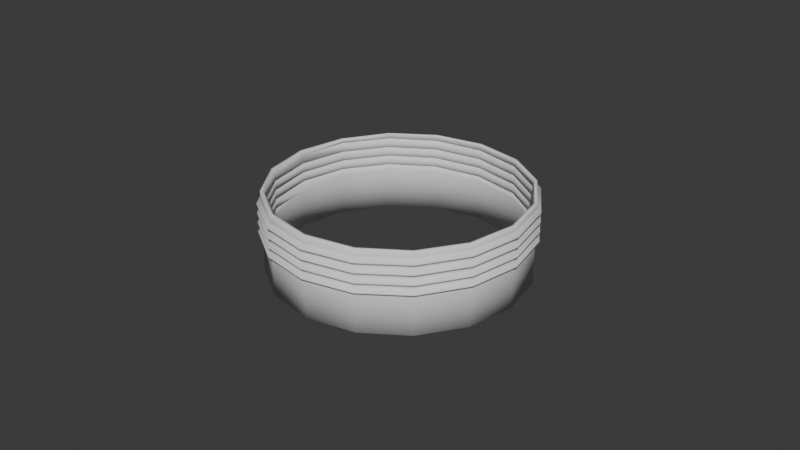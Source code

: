 # Source: FirstTry.blend  (saved by Blender 4.5.90; exported with 4.5.12 LTS)
import bpy
from mathutils import Matrix  # noqa: F401  (used for matrix-valued properties, if any)

bpy.ops.wm.read_factory_settings(use_empty=True)
scene = bpy.context.scene
scene.name = 'Scene'

# ---- collections
col_collection = bpy.data.collections.new('Collection'); scene.collection.children.link(col_collection)

# ---- world
world_world = bpy.data.worlds.new('World'); scene.world = world_world
world_world.use_nodes = True; world_world.node_tree.nodes.clear()
_N = world_world.node_tree.nodes; _L = world_world.node_tree.links
n0 = _N.new('ShaderNodeOutputWorld'); n0.name = 'World Output'; n0.location = (200, 100)
n1 = _N.new('ShaderNodeBackground'); n1.name = 'Background'; n1.location = (-200, 100)
n1.inputs[0].default_value = (0.05088, 0.05088, 0.05088, 1.0)
_L.new(n1.outputs[0], n0.inputs[0])
n0.is_active_output = True
world_world.color = (0.05088, 0.05088, 0.05088)
world_world.sun_shadow_jitter_overblur = 0.0

# ---- meshes
me_circle = bpy.data.meshes.new('Circle')
me_circle.from_pydata([(-0.04, 0.0, 0.0015), (-0.03696, -0.01531, 0.0001875), (-0.03696, -0.01531, 0.003187), (-0.03696, -0.01531, 0.0007875), (-0.03806, -0.01577, 0.001502), (-0.03806, -0.01577, 0.001873), (-0.03696, -0.01531, 0.002588), (-0.02828, -0.02828, 0.000375), (-0.02828, -0.02828, 0.003375), (-0.02828, -0.02828, 0.000975), (-0.02913, -0.02913, 0.00169), (-0.02913, -0.02913, 0.00206), (-0.02828, -0.02828, 0.002775), (-0.01531, -0.03696, 0.0005625), (-0.01531, -0.03696, 0.003563), (-0.01531, -0.03696, 0.001163), (-0.01577, -0.03806, 0.001877), (-0.01577, -0.03806, 0.002248), (-0.01531, -0.03696, 0.002963), (1.748e-09, -0.04, 0.00075), (7.63e-09, -0.04, 0.00375), (1.748e-09, -0.04, 0.00135), (1.801e-09, -0.0412, 0.002065), (1.801e-09, -0.0412, 0.002435), (1.748e-09, -0.04, 0.00315), (0.01531, -0.03696, 0.0009375), (0.01531, -0.03696, 0.003938), (0.01531, -0.03696, 0.001538), (0.01577, -0.03806, 0.002252), (0.01577, -0.03806, 0.002623), (0.01531, -0.03696, 0.003338), (0.02828, -0.02828, 0.001125), (0.02828, -0.02828, 0.004125), (0.02828, -0.02828, 0.001725), (0.02913, -0.02913, 0.00244), (0.02913, -0.02913, 0.00281), (0.02828, -0.02828, 0.003525), (0.03696, -0.01531, 0.001312), (0.03696, -0.01531, 0.004313), (0.03696, -0.01531, 0.001913), (0.03806, -0.01577, 0.002627), (0.03806, -0.01577, 0.002998), (0.03696, -0.01531, 0.003712), (0.04, 3.497e-09, 0.0015), (0.04, 2.225e-09, 0.0045), (0.04, 3.497e-09, 0.0021), (0.0412, 3.602e-09, 0.002815), (0.0412, 3.602e-09, 0.003185), (0.04, 3.497e-09, 0.0039), (0.03696, 0.01531, 0.001688), (0.03696, 0.01531, 0.004688), (0.03696, 0.01531, 0.002288), (0.03806, 0.01577, 0.003002), (0.03806, 0.01577, 0.003373), (0.03696, 0.01531, 0.004088), (0.02828, 0.02828, 0.001875), (0.02828, 0.02828, 0.004875), (0.02828, 0.02828, 0.002475), (0.02913, 0.02913, 0.00319), (0.02913, 0.02913, 0.00356), (0.02828, 0.02828, 0.004275), (0.01531, 0.03696, 0.002062), (0.01531, 0.03696, 0.005063), (0.01531, 0.03696, 0.002663), (0.01577, 0.03806, 0.003377), (0.01577, 0.03806, 0.003748), (0.01531, 0.03696, 0.004463), (-4.77e-10, 0.04, 0.00225), (-1.351e-08, 0.04, 0.00525), (-4.77e-10, 0.04, 0.00285), (-4.913e-10, 0.0412, 0.003565), (-4.913e-10, 0.0412, 0.003935), (-4.77e-10, 0.04, 0.00465), (-0.01531, 0.03696, 0.002438), (-0.01531, 0.03696, 0.005437), (-0.01531, 0.03696, 0.003038), (-0.01577, 0.03806, 0.003752), (-0.01577, 0.03806, 0.004123), (-0.01531, 0.03696, 0.004837), (-0.02828, 0.02828, 0.002625), (-0.02828, 0.02828, 0.005625), (-0.02828, 0.02828, 0.003225), (-0.02913, 0.02913, 0.00394), (-0.02913, 0.02913, 0.00431), (-0.02828, 0.02828, 0.005025), (-0.03696, 0.01531, 0.002813), (-0.03696, 0.01531, 0.005813), (-0.03696, 0.01531, 0.003413), (-0.03806, 0.01577, 0.004127), (-0.03806, 0.01577, 0.004498), (-0.03696, 0.01531, 0.005213), (-0.04, -1.049e-08, 0.006), (-0.04, -6.994e-09, 0.0036), (-0.0412, -7.204e-09, 0.004315), (-0.0412, -7.204e-09, 0.004685), (-0.04, -6.994e-09, 0.0054), (-0.03696, -0.01531, 0.006188), (-0.03696, -0.01531, 0.003788), (-0.03806, -0.01577, 0.004502), (-0.03806, -0.01577, 0.004873), (-0.03696, -0.01531, 0.005588), (-0.02828, -0.02828, 0.006375), (-0.02828, -0.02828, 0.003975), (-0.02913, -0.02913, 0.00469), (-0.02913, -0.02913, 0.00506), (-0.02828, -0.02828, 0.005775), (-0.01531, -0.03696, 0.006563), (-0.01531, -0.03696, 0.004163), (-0.01577, -0.03806, 0.004877), (-0.01577, -0.03806, 0.005248), (-0.01531, -0.03696, 0.005963), (7.471e-09, -0.04, 0.00675), (1.351e-08, -0.04, 0.00435), (1.392e-08, -0.0412, 0.005065), (1.392e-08, -0.0412, 0.005435), (1.351e-08, -0.04, 0.00615), (0.01531, -0.03696, 0.006938), (0.01531, -0.03696, 0.004537), (0.01577, -0.03806, 0.005252), (0.01577, -0.03806, 0.005623), (0.01531, -0.03696, 0.006338), (0.02828, -0.02828, 0.007125), (0.02828, -0.02828, 0.004725), (0.02913, -0.02913, 0.00544), (0.02913, -0.02913, 0.00581), (0.02828, -0.02828, 0.006525), (0.03696, -0.01531, 0.007312), (0.03696, -0.01531, 0.004912), (0.03806, -0.01577, 0.005627), (0.03806, -0.01577, 0.005998), (0.03696, -0.01531, 0.006713), (0.04, 1.399e-08, 0.0075), (0.04, 9.54e-10, 0.0051), (0.0412, 9.826e-10, 0.005815), (0.0412, 9.826e-10, 0.006185), (0.04, 9.54e-10, 0.0069), (0.03696, 0.01531, 0.007688), (0.03696, 0.01531, 0.005288), (0.03806, 0.01577, 0.006002), (0.03806, 0.01577, 0.006373), (0.03696, 0.01531, 0.007088), (0.02828, 0.02828, 0.007875), (0.02828, 0.02828, 0.005475), (0.02913, 0.02913, 0.00619), (0.02913, 0.02913, 0.00656), (0.02828, 0.02828, 0.007275), (0.01531, 0.03696, 0.008063), (0.01531, 0.03696, 0.005662), (0.01577, 0.03806, 0.006377), (0.01577, 0.03806, 0.006748), (0.01531, 0.03696, 0.007463), (-3.958e-08, 0.04, 0.00825), (-2.654e-08, 0.04, 0.00585), (-2.734e-08, 0.0412, 0.006565), (-2.734e-08, 0.0412, 0.006935), (-2.654e-08, 0.04, 0.00765), (-0.01531, 0.03696, 0.008438), (-0.01531, 0.03696, 0.006037), (-0.01577, 0.03806, 0.006752), (-0.01577, 0.03806, 0.007123), (-0.01531, 0.03696, 0.007838), (-0.02828, 0.02828, 0.008625), (-0.02828, 0.02828, 0.006225), (-0.02913, 0.02913, 0.00694), (-0.02913, 0.02913, 0.00731), (-0.02828, 0.02828, 0.008025), (-0.03696, 0.01531, 0.008813), (-0.03696, 0.01531, 0.006413), (-0.03806, 0.01577, 0.007127), (-0.03806, 0.01577, 0.007498), (-0.03696, 0.01531, 0.008213), (-0.04, -7.948e-09, 0.009), (-0.04, -1.399e-08, 0.0066), (-0.0412, -1.441e-08, 0.007315), (-0.0412, -1.441e-08, 0.007685), (-0.04, -1.399e-08, 0.0084), (-0.03696, -0.01531, 0.009187), (-0.03696, -0.01531, 0.006787), (-0.03806, -0.01577, 0.007502), (-0.03806, -0.01577, 0.007873), (-0.03696, -0.01531, 0.008588), (-0.02828, -0.02828, 0.009375), (-0.02828, -0.02828, 0.006975), (-0.02913, -0.02913, 0.00769), (-0.02913, -0.02913, 0.00806), (-0.02828, -0.02828, 0.008775), (-0.01531, -0.03696, 0.009562), (-0.01531, -0.03696, 0.007163), (-0.01577, -0.03806, 0.007877), (-0.01577, -0.03806, 0.008248), (-0.01531, -0.03696, 0.008963), (1.446e-08, -0.04, 0.00975), (1.431e-09, -0.04, 0.00735), (1.474e-09, -0.0412, 0.008065), (1.474e-09, -0.0412, 0.008435), (1.431e-09, -0.04, 0.00915), (0.01531, -0.03696, 0.009938), (0.01531, -0.03696, 0.007538), (0.01577, -0.03806, 0.008252), (0.01577, -0.03806, 0.008623), (0.01531, -0.03696, 0.009337), (0.02828, -0.02828, 0.01013), (0.02828, -0.02828, 0.007725), (0.02913, -0.02913, 0.00844), (0.02913, -0.02913, 0.00881), (0.02828, -0.02828, 0.009525), (0.03696, -0.01531, 0.01031), (0.03696, -0.01531, 0.007912), (0.03806, -0.01577, 0.008627), (0.03806, -0.01577, 0.008998), (0.03696, -0.01531, 0.009713), (0.04, 4.005e-08, 0.0105), (0.04, 2.702e-08, 0.0081), (0.0412, 2.783e-08, 0.008815), (0.0412, 2.783e-08, 0.009185), (0.04, 2.702e-08, 0.0099), (0.03696, 0.01531, 0.01069), (0.03696, 0.01531, 0.008288), (0.03806, 0.01577, 0.009002), (0.03806, 0.01577, 0.009373), (0.03696, 0.01531, 0.01009), (0.02828, 0.02828, 0.01087), (0.02828, 0.02828, 0.008475), (0.02913, 0.02913, 0.00919), (0.02913, 0.02913, 0.00956), (0.02828, 0.02828, 0.01028), (0.01531, 0.03696, 0.01106), (0.01531, 0.03696, 0.008663), (0.01577, 0.03806, 0.009377), (0.01577, 0.03806, 0.009748), (0.01531, 0.03696, 0.01046), (-2.75e-08, 0.04, 0.01125), (-5.261e-08, 0.04, 0.00885), (-5.419e-08, 0.0412, 0.009565), (-5.419e-08, 0.0412, 0.009935), (-5.261e-08, 0.04, 0.01065), (-0.01531, 0.03696, 0.01144), (-0.01531, 0.03696, 0.009038), (-0.01577, 0.03806, 0.009752), (-0.01577, 0.03806, 0.01012), (-0.01531, 0.03696, 0.01084), (-0.02828, 0.02828, 0.01163), (-0.02828, 0.02828, 0.009225), (-0.02913, 0.02913, 0.00994), (-0.02913, 0.02913, 0.01031), (-0.02828, 0.02828, 0.01103), (-0.03696, 0.01531, 0.01181), (-0.03696, 0.01531, 0.009413), (-0.03806, 0.01577, 0.01013), (-0.03806, 0.01577, 0.0105), (-0.03696, 0.01531, 0.01121), (-0.04, -2.881e-08, 0.0135), (-0.04, -1.908e-09, 0.0096), (-0.0412, -1.965e-09, 0.01031), (-0.0412, -1.965e-09, 0.01069), (-0.04, -1.908e-09, 0.0114), (-0.03696, -0.01531, 0.01219), (-0.03696, -0.01531, 0.009787), (-0.03806, -0.01577, 0.0105), (-0.03806, -0.01577, 0.01087), (-0.03696, -0.01531, 0.01159), (-0.02828, -0.02828, 0.01238), (-0.02828, -0.02828, 0.009975), (-0.02913, -0.02913, 0.01069), (-0.02913, -0.02913, 0.01106), (-0.02828, -0.02828, 0.01178), (-0.01531, -0.03696, 0.01256), (-0.01531, -0.03696, 0.01016), (-0.01577, -0.03806, 0.01088), (-0.01577, -0.03806, 0.01125), (-0.01531, -0.03696, 0.01196), (2.75e-08, -0.04, 0.01275), (2.75e-08, -0.04, 0.01035), (2.832e-08, -0.0412, 0.01106), (2.832e-08, -0.0412, 0.01144), (2.75e-08, -0.04, 0.01215), (0.01531, -0.03696, 0.01294), (0.01531, -0.03696, 0.01054), (0.01577, -0.03806, 0.01125), (0.01577, -0.03806, 0.01162), (0.01531, -0.03696, 0.01234), (0.02828, -0.02828, 0.01313), (0.02828, -0.02828, 0.01072), (0.02913, -0.02913, 0.01144), (0.02913, -0.02913, 0.01181), (0.02828, -0.02828, 0.01252), (0.03696, -0.01531, 0.01331), (0.03696, -0.01531, 0.01091), (0.03806, -0.01577, 0.01163), (0.03806, -0.01577, 0.012), (0.03696, -0.01531, 0.01271), (0.04, 5.309e-08, 0.0135), (0.04, 5.309e-08, 0.0111), (0.0412, 5.468e-08, 0.01181), (0.0412, 5.468e-08, 0.01219), (0.04, 5.309e-08, 0.0129), (0.03696, 0.01531, 0.01369), (0.03696, 0.01531, 0.01129), (0.03806, 0.01577, 0.012), (0.03806, 0.01577, 0.01237), (0.03696, 0.01531, 0.01309), (0.02828, 0.02828, 0.01388), (0.02828, 0.02828, 0.01147), (0.02913, 0.02913, 0.01219), (0.02913, 0.02913, 0.01256), (0.02828, 0.02828, 0.01327), (0.01531, 0.03696, 0.01406), (0.01531, 0.03696, 0.01166), (0.01577, 0.03806, 0.01238), (0.01577, 0.03806, 0.01275), (0.01531, 0.03696, 0.01346), (-2.385e-09, 0.04, 0.01425), (-2.385e-09, 0.04, 0.01185), (-2.457e-09, 0.0412, 0.01256), (-2.457e-09, 0.0412, 0.01294), (-2.385e-09, 0.04, 0.01365), (-0.01531, 0.03696, 0.01444), (-0.01531, 0.03696, 0.01204), (-0.01577, 0.03806, 0.01275), (-0.01577, 0.03806, 0.01312), (-0.01531, 0.03696, 0.01384), (-0.02828, 0.02828, 0.01463), (-0.02828, 0.02828, 0.01223), (-0.02913, 0.02913, 0.01294), (-0.02913, 0.02913, 0.01331), (-0.02828, 0.02828, 0.01403), (-0.03696, 0.01531, 0.01481), (-0.03696, 0.01531, 0.01241), (-0.03806, 0.01577, 0.01313), (-0.03806, 0.01577, 0.0135), (-0.03696, 0.01531, 0.01421), (-0.04, 0.0, -0.0105), (-0.03696, -0.01531, -0.0105), (-0.02828, -0.02828, -0.0105), (-0.01531, -0.03696, -0.0105), (1.746e-09, -0.04, -0.0105), (0.01531, -0.03696, -0.0105), (0.02828, -0.02828, -0.0105), (0.03696, -0.01531, -0.0105), (0.04, 3.497e-09, -0.0105), (0.03696, 0.01531, -0.0105), (0.02828, 0.02828, -0.0105), (0.01531, 0.03696, -0.0105), (-4.802e-10, 0.04, -0.0105), (-0.01531, 0.03696, -0.0105), (-0.02828, 0.02828, -0.0105), (-0.03696, 0.01531, -0.0105), (-0.04, -2.881e-08, 0.0149), (-0.03696, -0.01531, 0.0149), (-0.02828, -0.02828, 0.0149), (-0.01531, -0.03696, 0.0149), (2.75e-08, -0.04, 0.0149), (0.01531, -0.03696, 0.0149), (0.02828, -0.02828, 0.0149), (0.03696, -0.01531, 0.0149), (0.04, 5.309e-08, 0.0149), (0.03696, 0.01531, 0.0149), (0.02828, 0.02828, 0.0149), (0.01531, 0.03696, 0.0149), (-2.385e-09, 0.04, 0.0149), (-0.01531, 0.03696, 0.0149), (-0.02828, 0.02828, 0.0149), (-0.039, -1.641e-06, 0.0015), (-0.03603, -0.01492, 0.0001875), (-0.03603, -0.01492, 0.003187), (-0.03616, -0.01499, 0.001303), (-0.03724, -0.01546, 0.001969), (-0.03723, -0.01546, 0.001407), (-0.03615, -0.015, 0.002073), (-0.02758, -0.02758, 0.000375), (-0.02758, -0.02758, 0.003375), (-0.02769, -0.02768, 0.001497), (-0.02851, -0.02851, 0.002159), (-0.02851, -0.02851, 0.001591), (-0.02768, -0.02769, 0.002253), (-0.01492, -0.03603, 0.0005625), (-0.01492, -0.03603, 0.003563), (-0.01499, -0.03616, 0.001685), (-0.01543, -0.03725, 0.002347), (-0.01542, -0.03725, 0.001778), (-0.01497, -0.03617, 0.00244), (1.748e-09, -0.039, 0.00075), (7.417e-09, -0.039, 0.00375), (-6.663e-06, -0.03915, 0.001872), (-4.798e-06, -0.04032, 0.002534), (4.801e-06, -0.04032, 0.001966), (6.668e-06, -0.03915, 0.002628), (0.01492, -0.03603, 0.0009375), (0.01492, -0.03603, 0.003937), (0.01497, -0.03617, 0.00206), (0.01542, -0.03725, 0.002722), (0.01543, -0.03725, 0.002153), (0.01499, -0.03616, 0.002815), (0.02758, -0.02758, 0.001125), (0.02758, -0.02758, 0.004125), (0.02768, -0.02769, 0.002247), (0.02851, -0.02851, 0.002909), (0.02851, -0.02851, 0.002341), (0.02769, -0.02768, 0.003003), (0.03603, -0.01492, 0.001312), (0.03603, -0.01492, 0.004313), (0.03616, -0.01499, 0.002435), (0.03725, -0.01543, 0.003097), (0.03725, -0.01542, 0.002528), (0.03617, -0.01497, 0.00319), (0.039, 3.255e-09, 0.0015), (0.039, 2.143e-09, 0.0045), (0.03915, -6.662e-06, 0.002622), (0.04032, -4.796e-06, 0.003284), (0.04032, 4.803e-06, 0.002716), (0.03915, 6.669e-06, 0.003378), (0.03603, 0.01492, 0.001688), (0.03603, 0.01492, 0.004688), (0.03617, 0.01497, 0.00281), (0.03725, 0.01542, 0.003472), (0.03725, 0.01543, 0.002903), (0.03616, 0.01499, 0.003565), (0.02758, 0.02758, 0.001875), (0.02758, 0.02758, 0.004875), (0.02769, 0.02768, 0.002997), (0.02851, 0.02851, 0.003659), (0.02851, 0.02851, 0.003091), (0.02768, 0.02769, 0.003753), (0.01492, 0.03603, 0.002062), (0.01492, 0.03603, 0.005063), (0.01499, 0.03616, 0.003185), (0.01543, 0.03725, 0.003847), (0.01542, 0.03725, 0.003278), (0.01497, 0.03617, 0.00394), (-3.658e-10, 0.039, 0.00225), (-1.319e-08, 0.039, 0.00525), (6.665e-06, 0.03915, 0.003372), (4.799e-06, 0.04032, 0.004034), (-4.8e-06, 0.04032, 0.003466), (-6.667e-06, 0.03915, 0.004128), (-0.01492, 0.03603, 0.002438), (-0.01492, 0.03603, 0.005438), (-0.01497, 0.03617, 0.00356), (-0.01542, 0.03725, 0.004222), (-0.01543, 0.03725, 0.003653), (-0.01499, 0.03616, 0.004315), (-0.02758, 0.02758, 0.002625), (-0.02758, 0.02758, 0.005625), (-0.02768, 0.02769, 0.003747), (-0.02851, 0.02851, 0.004409), (-0.02851, 0.02851, 0.003841), (-0.02769, 0.02768, 0.004503), (-0.03603, 0.01492, 0.002812), (-0.03603, 0.01492, 0.005813), (-0.03616, 0.01499, 0.003935), (-0.03725, 0.01543, 0.004597), (-0.03725, 0.01542, 0.004028), (-0.03617, 0.01497, 0.00469), (-0.039, -1.026e-08, 0.006), (-0.03915, 6.659e-06, 0.004122), (-0.04032, 4.792e-06, 0.004784), (-0.04032, -4.806e-06, 0.004216), (-0.03915, -6.673e-06, 0.004878), (-0.03603, -0.01492, 0.006187), (-0.03617, -0.01497, 0.00431), (-0.03725, -0.01542, 0.004972), (-0.03725, -0.01543, 0.004403), (-0.03616, -0.01499, 0.005065), (-0.02758, -0.02758, 0.006375), (-0.02769, -0.02768, 0.004497), (-0.02851, -0.02851, 0.005159), (-0.02851, -0.02851, 0.004591), (-0.02768, -0.02769, 0.005253), (-0.01492, -0.03603, 0.006563), (-0.01499, -0.03616, 0.004685), (-0.01543, -0.03725, 0.005347), (-0.01542, -0.03725, 0.004778), (-0.01497, -0.03617, 0.00544), (7.074e-09, -0.039, 0.00675), (-6.653e-06, -0.03915, 0.004872), (-4.786e-06, -0.04032, 0.005534), (4.813e-06, -0.04032, 0.004966), (6.678e-06, -0.03915, 0.005628), (0.01492, -0.03603, 0.006938), (0.01497, -0.03617, 0.00506), (0.01542, -0.03725, 0.005722), (0.01543, -0.03725, 0.005153), (0.01499, -0.03616, 0.005815), (0.02758, -0.02758, 0.007125), (0.02768, -0.02769, 0.005247), (0.02851, -0.02851, 0.005909), (0.02851, -0.02851, 0.005341), (0.02769, -0.02768, 0.006003), (0.03603, -0.01492, 0.007312), (0.03616, -0.01499, 0.005435), (0.03725, -0.01543, 0.006097), (0.03725, -0.01542, 0.005528), (0.03617, -0.01497, 0.00619), (0.039, 1.368e-08, 0.0075), (0.03915, -6.664e-06, 0.005622), (0.04032, -4.798e-06, 0.006284), (0.04032, 4.8e-06, 0.005716), (0.03915, 6.668e-06, 0.006378), (0.03603, 0.01492, 0.007688), (0.03617, 0.01497, 0.00581), (0.03725, 0.01542, 0.006472), (0.03725, 0.01543, 0.005903), (0.03616, 0.01499, 0.006565), (0.02758, 0.02758, 0.007875), (0.02769, 0.02768, 0.005997), (0.02851, 0.02851, 0.006659), (0.02851, 0.02851, 0.006091), (0.02768, 0.02769, 0.006753), (0.01492, 0.03603, 0.008062), (0.01499, 0.03616, 0.006185), (0.01543, 0.03725, 0.006847), (0.01542, 0.03725, 0.006278), (0.01497, 0.03617, 0.00694), (-3.879e-08, 0.039, 0.00825), (6.64e-06, 0.03915, 0.006372), (4.772e-06, 0.04032, 0.007034), (-4.827e-06, 0.04032, 0.006466), (-6.693e-06, 0.03915, 0.007128), (-0.01492, 0.03603, 0.008437), (-0.01497, 0.03617, 0.00656), (-0.01542, 0.03725, 0.007222), (-0.01543, 0.03725, 0.006653), (-0.01499, 0.03616, 0.007315), (-0.02758, 0.02758, 0.008625), (-0.02768, 0.02769, 0.006747), (-0.02851, 0.02851, 0.007409), (-0.02851, 0.02851, 0.006841), (-0.02769, 0.02768, 0.007503), (-0.03603, 0.01492, 0.008812), (-0.03616, 0.01499, 0.006935), (-0.03725, 0.01543, 0.007597), (-0.03725, 0.01542, 0.007028), (-0.03617, 0.01497, 0.00769), (-0.039, -7.353e-09, 0.009), (-0.03915, 6.652e-06, 0.007122), (-0.04032, 4.785e-06, 0.007784), (-0.04032, -4.813e-06, 0.007216), (-0.03915, -6.678e-06, 0.007878), (-0.03603, -0.01492, 0.009188), (-0.03617, -0.01497, 0.00731), (-0.03725, -0.01542, 0.007972), (-0.03725, -0.01543, 0.007403), (-0.03616, -0.01499, 0.008065), (-0.02758, -0.02758, 0.009375), (-0.02769, -0.02768, 0.007497), (-0.02851, -0.02851, 0.008159), (-0.02851, -0.02851, 0.007591), (-0.02768, -0.02769, 0.008253), (-0.01492, -0.03603, 0.009562), (-0.01499, -0.03616, 0.007685), (-0.01543, -0.03725, 0.008347), (-0.01542, -0.03725, 0.007778), (-0.01497, -0.03617, 0.00844), (1.395e-08, -0.039, 0.00975), (-6.663e-06, -0.03915, 0.007872), (-4.798e-06, -0.04032, 0.008534), (4.801e-06, -0.04032, 0.007966), (6.668e-06, -0.03915, 0.008628), (0.01492, -0.03603, 0.009938), (0.01497, -0.03617, 0.00806), (0.01542, -0.03725, 0.008722), (0.01543, -0.03725, 0.008153), (0.01499, -0.03616, 0.008815), (0.02758, -0.02758, 0.01013), (0.02768, -0.02769, 0.008247), (0.02851, -0.02851, 0.008909), (0.02851, -0.02851, 0.008341), (0.02769, -0.02768, 0.009003), (0.03603, -0.01492, 0.01031), (0.03616, -0.01499, 0.008435), (0.03725, -0.01543, 0.009097), (0.03725, -0.01542, 0.008528), (0.03617, -0.01497, 0.00919), (0.039, 3.929e-08, 0.0105), (0.03915, -6.64e-06, 0.008622), (0.04032, -4.772e-06, 0.009284), (0.04032, 4.827e-06, 0.008716), (0.03915, 6.693e-06, 0.009378), (0.03603, 0.01492, 0.01069), (0.03617, 0.01497, 0.00881), (0.03725, 0.01542, 0.009472), (0.03725, 0.01543, 0.008903), (0.03616, 0.01499, 0.009565), (0.02758, 0.02758, 0.01087), (0.02769, 0.02768, 0.008997), (0.02851, 0.02851, 0.009659), (0.02851, 0.02851, 0.009091), (0.02768, 0.02769, 0.009753), (0.01492, 0.03603, 0.01106), (0.01499, 0.03616, 0.009185), (0.01543, 0.03725, 0.009847), (0.01542, 0.03725, 0.009278), (0.01497, 0.03617, 0.00994), (-2.677e-08, 0.039, 0.01125), (6.615e-06, 0.03915, 0.009372), (4.746e-06, 0.04032, 0.01003), (-4.853e-06, 0.04032, 0.009466), (-6.714e-06, 0.03915, 0.01013), (-0.01492, 0.03603, 0.01144), (-0.01497, 0.03617, 0.00956), (-0.01542, 0.03725, 0.01022), (-0.01543, 0.03725, 0.009653), (-0.01499, 0.03616, 0.01032), (-0.02758, 0.02758, 0.01163), (-0.02768, 0.02769, 0.009747), (-0.02851, 0.02851, 0.01041), (-0.02851, 0.02851, 0.009841), (-0.02769, 0.02768, 0.0105), (-0.03603, 0.01492, 0.01181), (-0.03616, 0.01499, 0.009935), (-0.03725, 0.01543, 0.0106), (-0.03725, 0.01542, 0.01003), (-0.03617, 0.01497, 0.01069), (-0.039, 1.614e-06, 0.0135), (-0.03915, 6.663e-06, 0.01012), (-0.04032, 4.798e-06, 0.01078), (-0.04032, -4.801e-06, 0.01022), (-0.03915, -6.668e-06, 0.01088), (-0.03603, -0.01492, 0.01219), (-0.03617, -0.01497, 0.01031), (-0.03725, -0.01542, 0.01097), (-0.03725, -0.01543, 0.0104), (-0.03616, -0.01499, 0.01107), (-0.02758, -0.02758, 0.01238), (-0.02769, -0.02768, 0.0105), (-0.02851, -0.02851, 0.01116), (-0.02851, -0.02851, 0.01059), (-0.02768, -0.02769, 0.01125), (-0.01492, -0.03603, 0.01256), (-0.01499, -0.03616, 0.01068), (-0.01543, -0.03725, 0.01135), (-0.01542, -0.03725, 0.01078), (-0.01497, -0.03617, 0.01144), (2.682e-08, -0.039, 0.01275), (-6.64e-06, -0.03915, 0.01087), (-4.771e-06, -0.04032, 0.01153), (4.827e-06, -0.04032, 0.01097), (6.692e-06, -0.03915, 0.01163), (0.01492, -0.03603, 0.01294), (0.01497, -0.03617, 0.01106), (0.01542, -0.03725, 0.01172), (0.01543, -0.03725, 0.01115), (0.01499, -0.03616, 0.01182), (0.02758, -0.02758, 0.01313), (0.02768, -0.02769, 0.01125), (0.02851, -0.02851, 0.01191), (0.02851, -0.02851, 0.01134), (0.02769, -0.02768, 0.012), (0.03603, -0.01492, 0.01331), (0.03616, -0.01499, 0.01143), (0.03725, -0.01543, 0.0121), (0.03725, -0.01542, 0.01153), (0.03617, -0.01497, 0.01219), (0.039, 5.212e-08, 0.0135), (0.03915, -6.614e-06, 0.01162), (0.04032, -4.745e-06, 0.01228), (0.04032, 4.853e-06, 0.01172), (0.03915, 6.718e-06, 0.01238), (0.03603, 0.01492, 0.01369), (0.03617, 0.01497, 0.01181), (0.03725, 0.01542, 0.01247), (0.03725, 0.01543, 0.0119), (0.03616, 0.01499, 0.01257), (0.02758, 0.02758, 0.01388), (0.02769, 0.02768, 0.012), (0.02851, 0.02851, 0.01266), (0.02851, 0.02851, 0.01209), (0.02768, 0.02769, 0.01275), (0.01492, 0.03603, 0.01406), (0.01499, 0.03616, 0.01218), (0.01543, 0.03725, 0.01285), (0.01542, 0.03725, 0.01228), (0.01497, 0.03617, 0.01294), (-1.872e-09, 0.039, 0.01425), (6.66e-06, 0.03915, 0.01237), (4.797e-06, 0.04032, 0.01303), (-4.802e-06, 0.04032, 0.01247), (-6.667e-06, 0.03915, 0.01313), (-0.01492, 0.03603, 0.01444), (-0.01497, 0.03617, 0.01256), (-0.01542, 0.03725, 0.01322), (-0.01543, 0.03725, 0.01265), (-0.01499, 0.03616, 0.01332), (-0.02758, 0.02758, 0.01463), (-0.02768, 0.02769, 0.01275), (-0.02851, 0.02851, 0.01341), (-0.02851, 0.02851, 0.01284), (-0.02769, 0.02768, 0.0135), (-0.03603, 0.01492, 0.01481), (-0.03615, 0.015, 0.01293), (-0.03723, 0.01546, 0.01359), (-0.03724, 0.01546, 0.01303), (-0.03616, 0.01499, 0.0137), (-0.039, 1.257e-10, -0.0105), (-0.03603, -0.01492, -0.0105), (-0.02758, -0.02758, -0.0105), (-0.01492, -0.03603, -0.0105), (1.746e-09, -0.039, -0.0105), (0.01492, -0.03603, -0.0105), (0.02758, -0.02758, -0.0105), (0.03603, -0.01492, -0.0105), (0.039, 3.274e-09, -0.0105), (0.03603, 0.01492, -0.0105), (0.02758, 0.02758, -0.0105), (0.01492, 0.03603, -0.0105), (-3.545e-10, 0.039, -0.0105), (-0.01492, 0.03603, -0.0105), (-0.02758, 0.02758, -0.0105), (-0.03603, 0.01492, -0.0105), (-0.039, -2.766e-08, 0.0149), (-0.03603, -0.01492, 0.0149), (-0.02758, -0.02758, 0.0149), (-0.01492, -0.03603, 0.0149), (2.679e-08, -0.039, 0.0149), (0.01492, -0.03603, 0.0149), (0.02758, -0.02758, 0.0149), (0.03603, -0.01492, 0.0149), (0.039, 5.214e-08, 0.0149), (0.03603, 0.01492, 0.0149), (0.02758, 0.02758, 0.0149), (0.01492, 0.03603, 0.0149), (-1.988e-09, 0.039, 0.0149), (-0.01492, 0.03603, 0.0149), (-0.02758, 0.02758, 0.0149)], [], [(0, 6, 2), (6, 12, 8, 2), (12, 18, 14, 8), (18, 24, 20, 14), (24, 30, 26, 20), (30, 36, 32, 26), (36, 42, 38, 32), (42, 48, 44, 38), (48, 54, 50, 44), (54, 60, 56, 50), (60, 66, 62, 56), (66, 72, 68, 62), (72, 78, 74, 68), (78, 84, 80, 74), (84, 90, 86, 80), (90, 95, 91, 86), (95, 100, 96, 91), (100, 105, 101, 96), (105, 110, 106, 101), (110, 115, 111, 106), (115, 120, 116, 111), (120, 125, 121, 116), (125, 130, 126, 121), (130, 135, 131, 126), (135, 140, 136, 131), (140, 145, 141, 136), (145, 150, 146, 141), (150, 155, 151, 146), (155, 160, 156, 151), (160, 165, 161, 156), (165, 170, 166, 161), (170, 175, 171, 166), (175, 180, 176, 171), (180, 185, 181, 176), (185, 190, 186, 181), (190, 195, 191, 186), (195, 200, 196, 191), (200, 205, 201, 196), (205, 210, 206, 201), (210, 215, 211, 206), (215, 220, 216, 211), (220, 225, 221, 216), (225, 230, 226, 221), (230, 235, 231, 226), (235, 240, 236, 231), (240, 245, 241, 236), (245, 250, 246, 241), (250, 255, 251, 246), (255, 260, 256, 251), (260, 265, 261, 256), (265, 270, 266, 261), (270, 275, 271, 266), (275, 280, 276, 271), (280, 285, 281, 276), (285, 290, 286, 281), (290, 295, 291, 286), (295, 300, 296, 291), (300, 305, 301, 296), (305, 310, 306, 301), (310, 315, 311, 306), (315, 320, 316, 311), (320, 325, 321, 316), (325, 330, 326, 321), (330, 251, 326), (0, 1, 3), (1, 7, 9, 3), (7, 13, 15, 9), (13, 19, 21, 15), (19, 25, 27, 21), (25, 31, 33, 27), (31, 37, 39, 33), (37, 43, 45, 39), (43, 49, 51, 45), (49, 55, 57, 51), (55, 61, 63, 57), (61, 67, 69, 63), (67, 73, 75, 69), (73, 79, 81, 75), (79, 85, 87, 81), (85, 0, 92, 87), (0, 2, 97, 92), (2, 8, 102, 97), (8, 14, 107, 102), (14, 20, 112, 107), (20, 26, 117, 112), (26, 32, 122, 117), (32, 38, 127, 122), (38, 44, 132, 127), (44, 50, 137, 132), (50, 56, 142, 137), (56, 62, 147, 142), (62, 68, 152, 147), (68, 74, 157, 152), (74, 80, 162, 157), (80, 86, 167, 162), (86, 91, 172, 167), (91, 96, 177, 172), (96, 101, 182, 177), (101, 106, 187, 182), (106, 111, 192, 187), (111, 116, 197, 192), (116, 121, 202, 197), (121, 126, 207, 202), (126, 131, 212, 207), (131, 136, 217, 212), (136, 141, 222, 217), (141, 146, 227, 222), (146, 151, 232, 227), (151, 156, 237, 232), (156, 161, 242, 237), (161, 166, 247, 242), (166, 171, 252, 247), (171, 176, 257, 252), (176, 181, 262, 257), (181, 186, 267, 262), (186, 191, 272, 267), (191, 196, 277, 272), (196, 201, 282, 277), (201, 206, 287, 282), (206, 211, 292, 287), (211, 216, 297, 292), (216, 221, 302, 297), (221, 226, 307, 302), (226, 231, 312, 307), (231, 236, 317, 312), (236, 241, 322, 317), (241, 246, 327, 322), (246, 251, 327), (0, 3, 4), (3, 9, 10, 4), (9, 15, 16, 10), (15, 21, 22, 16), (21, 27, 28, 22), (27, 33, 34, 28), (33, 39, 40, 34), (39, 45, 46, 40), (45, 51, 52, 46), (51, 57, 58, 52), (57, 63, 64, 58), (63, 69, 70, 64), (69, 75, 76, 70), (75, 81, 82, 76), (81, 87, 88, 82), (87, 92, 93, 88), (92, 97, 98, 93), (97, 102, 103, 98), (102, 107, 108, 103), (107, 112, 113, 108), (112, 117, 118, 113), (117, 122, 123, 118), (122, 127, 128, 123), (127, 132, 133, 128), (132, 137, 138, 133), (137, 142, 143, 138), (142, 147, 148, 143), (147, 152, 153, 148), (152, 157, 158, 153), (157, 162, 163, 158), (162, 167, 168, 163), (167, 172, 173, 168), (172, 177, 178, 173), (177, 182, 183, 178), (182, 187, 188, 183), (187, 192, 193, 188), (192, 197, 198, 193), (197, 202, 203, 198), (202, 207, 208, 203), (207, 212, 213, 208), (212, 217, 218, 213), (217, 222, 223, 218), (222, 227, 228, 223), (227, 232, 233, 228), (232, 237, 238, 233), (237, 242, 243, 238), (242, 247, 248, 243), (247, 252, 253, 248), (252, 257, 258, 253), (257, 262, 263, 258), (262, 267, 268, 263), (267, 272, 273, 268), (272, 277, 278, 273), (277, 282, 283, 278), (282, 287, 288, 283), (287, 292, 293, 288), (292, 297, 298, 293), (297, 302, 303, 298), (302, 307, 308, 303), (307, 312, 313, 308), (312, 317, 318, 313), (317, 322, 323, 318), (322, 327, 328, 323), (327, 251, 328), (0, 4, 5), (4, 10, 11, 5), (10, 16, 17, 11), (16, 22, 23, 17), (22, 28, 29, 23), (28, 34, 35, 29), (34, 40, 41, 35), (40, 46, 47, 41), (46, 52, 53, 47), (52, 58, 59, 53), (58, 64, 65, 59), (64, 70, 71, 65), (70, 76, 77, 71), (76, 82, 83, 77), (82, 88, 89, 83), (88, 93, 94, 89), (93, 98, 99, 94), (98, 103, 104, 99), (103, 108, 109, 104), (108, 113, 114, 109), (113, 118, 119, 114), (118, 123, 124, 119), (123, 128, 129, 124), (128, 133, 134, 129), (133, 138, 139, 134), (138, 143, 144, 139), (143, 148, 149, 144), (148, 153, 154, 149), (153, 158, 159, 154), (158, 163, 164, 159), (163, 168, 169, 164), (168, 173, 174, 169), (173, 178, 179, 174), (178, 183, 184, 179), (183, 188, 189, 184), (188, 193, 194, 189), (193, 198, 199, 194), (198, 203, 204, 199), (203, 208, 209, 204), (208, 213, 214, 209), (213, 218, 219, 214), (218, 223, 224, 219), (223, 228, 229, 224), (228, 233, 234, 229), (233, 238, 239, 234), (238, 243, 244, 239), (243, 248, 249, 244), (248, 253, 254, 249), (253, 258, 259, 254), (258, 263, 264, 259), (263, 268, 269, 264), (268, 273, 274, 269), (273, 278, 279, 274), (278, 283, 284, 279), (283, 288, 289, 284), (288, 293, 294, 289), (293, 298, 299, 294), (298, 303, 304, 299), (303, 308, 309, 304), (308, 313, 314, 309), (313, 318, 319, 314), (318, 323, 324, 319), (323, 328, 329, 324), (328, 251, 329), (0, 5, 6), (5, 11, 12, 6), (11, 17, 18, 12), (17, 23, 24, 18), (23, 29, 30, 24), (29, 35, 36, 30), (35, 41, 42, 36), (41, 47, 48, 42), (47, 53, 54, 48), (53, 59, 60, 54), (59, 65, 66, 60), (65, 71, 72, 66), (71, 77, 78, 72), (77, 83, 84, 78), (83, 89, 90, 84), (89, 94, 95, 90), (94, 99, 100, 95), (99, 104, 105, 100), (104, 109, 110, 105), (109, 114, 115, 110), (114, 119, 120, 115), (119, 124, 125, 120), (124, 129, 130, 125), (129, 134, 135, 130), (134, 139, 140, 135), (139, 144, 145, 140), (144, 149, 150, 145), (149, 154, 155, 150), (154, 159, 160, 155), (159, 164, 165, 160), (164, 169, 170, 165), (169, 174, 175, 170), (174, 179, 180, 175), (179, 184, 185, 180), (184, 189, 190, 185), (189, 194, 195, 190), (194, 199, 200, 195), (199, 204, 205, 200), (204, 209, 210, 205), (209, 214, 215, 210), (214, 219, 220, 215), (219, 224, 225, 220), (224, 229, 230, 225), (229, 234, 235, 230), (234, 239, 240, 235), (239, 244, 245, 240), (244, 249, 250, 245), (249, 254, 255, 250), (254, 259, 260, 255), (259, 264, 265, 260), (264, 269, 270, 265), (269, 274, 275, 270), (274, 279, 280, 275), (279, 284, 285, 280), (284, 289, 290, 285), (289, 294, 295, 290), (294, 299, 300, 295), (299, 304, 305, 300), (304, 309, 310, 305), (309, 314, 315, 310), (314, 319, 320, 315), (319, 324, 325, 320), (324, 329, 330, 325), (329, 251, 330), (0, 331, 332, 1), (37, 338, 339, 43), (67, 343, 344, 73), (1, 332, 333, 7), (31, 337, 338, 37), (61, 342, 343, 67), (85, 346, 331, 0), (25, 336, 337, 31), (55, 341, 342, 61), (19, 335, 336, 25), (49, 340, 341, 55), (79, 345, 346, 85), (13, 334, 335, 19), (43, 339, 340, 49), (73, 344, 345, 79), (7, 333, 334, 13), (281, 353, 352, 276), (296, 356, 355, 291), (311, 359, 358, 306), (326, 361, 321), (261, 349, 348, 256), (276, 352, 351, 271), (291, 355, 354, 286), (306, 358, 357, 301), (321, 361, 360, 316), (251, 347, 326), (256, 348, 347, 251), (271, 351, 350, 266), (286, 354, 353, 281), (301, 357, 356, 296), (316, 360, 359, 311), (266, 350, 349, 261), (362, 364, 368), (368, 364, 370, 374), (374, 370, 376, 380), (380, 376, 382, 386), (386, 382, 388, 392), (392, 388, 394, 398), (398, 394, 400, 404), (404, 400, 406, 410), (410, 406, 412, 416), (416, 412, 418, 422), (422, 418, 424, 428), (428, 424, 430, 434), (434, 430, 436, 440), (440, 436, 442, 446), (446, 442, 448, 452), (452, 448, 453, 457), (457, 453, 458, 462), (462, 458, 463, 467), (467, 463, 468, 472), (472, 468, 473, 477), (477, 473, 478, 482), (482, 478, 483, 487), (487, 483, 488, 492), (492, 488, 493, 497), (497, 493, 498, 502), (502, 498, 503, 507), (507, 503, 508, 512), (512, 508, 513, 517), (517, 513, 518, 522), (522, 518, 523, 527), (527, 523, 528, 532), (532, 528, 533, 537), (537, 533, 538, 542), (542, 538, 543, 547), (547, 543, 548, 552), (552, 548, 553, 557), (557, 553, 558, 562), (562, 558, 563, 567), (567, 563, 568, 572), (572, 568, 573, 577), (577, 573, 578, 582), (582, 578, 583, 587), (587, 583, 588, 592), (592, 588, 593, 597), (597, 593, 598, 602), (602, 598, 603, 607), (607, 603, 608, 612), (612, 608, 613, 617), (617, 613, 618, 622), (622, 618, 623, 627), (627, 623, 628, 632), (632, 628, 633, 637), (637, 633, 638, 642), (642, 638, 643, 647), (647, 643, 648, 652), (652, 648, 653, 657), (657, 653, 658, 662), (662, 658, 663, 667), (667, 663, 668, 672), (672, 668, 673, 677), (677, 673, 678, 682), (682, 678, 683, 687), (687, 683, 688, 692), (692, 688, 613), (362, 365, 363), (363, 365, 371, 369), (369, 371, 377, 375), (375, 377, 383, 381), (381, 383, 389, 387), (387, 389, 395, 393), (393, 395, 401, 399), (399, 401, 407, 405), (405, 407, 413, 411), (411, 413, 419, 417), (417, 419, 425, 423), (423, 425, 431, 429), (429, 431, 437, 435), (435, 437, 443, 441), (441, 443, 449, 447), (447, 449, 454, 362), (362, 454, 459, 364), (364, 459, 464, 370), (370, 464, 469, 376), (376, 469, 474, 382), (382, 474, 479, 388), (388, 479, 484, 394), (394, 484, 489, 400), (400, 489, 494, 406), (406, 494, 499, 412), (412, 499, 504, 418), (418, 504, 509, 424), (424, 509, 514, 430), (430, 514, 519, 436), (436, 519, 524, 442), (442, 524, 529, 448), (448, 529, 534, 453), (453, 534, 539, 458), (458, 539, 544, 463), (463, 544, 549, 468), (468, 549, 554, 473), (473, 554, 559, 478), (478, 559, 564, 483), (483, 564, 569, 488), (488, 569, 574, 493), (493, 574, 579, 498), (498, 579, 584, 503), (503, 584, 589, 508), (508, 589, 594, 513), (513, 594, 599, 518), (518, 599, 604, 523), (523, 604, 609, 528), (528, 609, 614, 533), (533, 614, 619, 538), (538, 619, 624, 543), (543, 624, 629, 548), (548, 629, 634, 553), (553, 634, 639, 558), (558, 639, 644, 563), (563, 644, 649, 568), (568, 649, 654, 573), (573, 654, 659, 578), (578, 659, 664, 583), (583, 664, 669, 588), (588, 669, 674, 593), (593, 674, 679, 598), (598, 679, 684, 603), (603, 684, 689, 608), (608, 689, 613), (362, 366, 365), (365, 366, 372, 371), (371, 372, 378, 377), (377, 378, 384, 383), (383, 384, 390, 389), (389, 390, 396, 395), (395, 396, 402, 401), (401, 402, 408, 407), (407, 408, 414, 413), (413, 414, 420, 419), (419, 420, 426, 425), (425, 426, 432, 431), (431, 432, 438, 437), (437, 438, 444, 443), (443, 444, 450, 449), (449, 450, 455, 454), (454, 455, 460, 459), (459, 460, 465, 464), (464, 465, 470, 469), (469, 470, 475, 474), (474, 475, 480, 479), (479, 480, 485, 484), (484, 485, 490, 489), (489, 490, 495, 494), (494, 495, 500, 499), (499, 500, 505, 504), (504, 505, 510, 509), (509, 510, 515, 514), (514, 515, 520, 519), (519, 520, 525, 524), (524, 525, 530, 529), (529, 530, 535, 534), (534, 535, 540, 539), (539, 540, 545, 544), (544, 545, 550, 549), (549, 550, 555, 554), (554, 555, 560, 559), (559, 560, 565, 564), (564, 565, 570, 569), (569, 570, 575, 574), (574, 575, 580, 579), (579, 580, 585, 584), (584, 585, 590, 589), (589, 590, 595, 594), (594, 595, 600, 599), (599, 600, 605, 604), (604, 605, 610, 609), (609, 610, 615, 614), (614, 615, 620, 619), (619, 620, 625, 624), (624, 625, 630, 629), (629, 630, 635, 634), (634, 635, 640, 639), (639, 640, 645, 644), (644, 645, 650, 649), (649, 650, 655, 654), (654, 655, 660, 659), (659, 660, 665, 664), (664, 665, 670, 669), (669, 670, 675, 674), (674, 675, 680, 679), (679, 680, 685, 684), (684, 685, 690, 689), (689, 690, 613), (362, 367, 366), (366, 367, 373, 372), (372, 373, 379, 378), (378, 379, 385, 384), (384, 385, 391, 390), (390, 391, 397, 396), (396, 397, 403, 402), (402, 403, 409, 408), (408, 409, 415, 414), (414, 415, 421, 420), (420, 421, 427, 426), (426, 427, 433, 432), (432, 433, 439, 438), (438, 439, 445, 444), (444, 445, 451, 450), (450, 451, 456, 455), (455, 456, 461, 460), (460, 461, 466, 465), (465, 466, 471, 470), (470, 471, 476, 475), (475, 476, 481, 480), (480, 481, 486, 485), (485, 486, 491, 490), (490, 491, 496, 495), (495, 496, 501, 500), (500, 501, 506, 505), (505, 506, 511, 510), (510, 511, 516, 515), (515, 516, 521, 520), (520, 521, 526, 525), (525, 526, 531, 530), (530, 531, 536, 535), (535, 536, 541, 540), (540, 541, 546, 545), (545, 546, 551, 550), (550, 551, 556, 555), (555, 556, 561, 560), (560, 561, 566, 565), (565, 566, 571, 570), (570, 571, 576, 575), (575, 576, 581, 580), (580, 581, 586, 585), (585, 586, 591, 590), (590, 591, 596, 595), (595, 596, 601, 600), (600, 601, 606, 605), (605, 606, 611, 610), (610, 611, 616, 615), (615, 616, 621, 620), (620, 621, 626, 625), (625, 626, 631, 630), (630, 631, 636, 635), (635, 636, 641, 640), (640, 641, 646, 645), (645, 646, 651, 650), (650, 651, 656, 655), (655, 656, 661, 660), (660, 661, 666, 665), (665, 666, 671, 670), (670, 671, 676, 675), (675, 676, 681, 680), (680, 681, 686, 685), (685, 686, 691, 690), (690, 691, 613), (362, 368, 367), (367, 368, 374, 373), (373, 374, 380, 379), (379, 380, 386, 385), (385, 386, 392, 391), (391, 392, 398, 397), (397, 398, 404, 403), (403, 404, 410, 409), (409, 410, 416, 415), (415, 416, 422, 421), (421, 422, 428, 427), (427, 428, 434, 433), (433, 434, 440, 439), (439, 440, 446, 445), (445, 446, 452, 451), (451, 452, 457, 456), (456, 457, 462, 461), (461, 462, 467, 466), (466, 467, 472, 471), (471, 472, 477, 476), (476, 477, 482, 481), (481, 482, 487, 486), (486, 487, 492, 491), (491, 492, 497, 496), (496, 497, 502, 501), (501, 502, 507, 506), (506, 507, 512, 511), (511, 512, 517, 516), (516, 517, 522, 521), (521, 522, 527, 526), (526, 527, 532, 531), (531, 532, 537, 536), (536, 537, 542, 541), (541, 542, 547, 546), (546, 547, 552, 551), (551, 552, 557, 556), (556, 557, 562, 561), (561, 562, 567, 566), (566, 567, 572, 571), (571, 572, 577, 576), (576, 577, 582, 581), (581, 582, 587, 586), (586, 587, 592, 591), (591, 592, 597, 596), (596, 597, 602, 601), (601, 602, 607, 606), (606, 607, 612, 611), (611, 612, 617, 616), (616, 617, 622, 621), (621, 622, 627, 626), (626, 627, 632, 631), (631, 632, 637, 636), (636, 637, 642, 641), (641, 642, 647, 646), (646, 647, 652, 651), (651, 652, 657, 656), (656, 657, 662, 661), (661, 662, 667, 666), (666, 667, 672, 671), (671, 672, 677, 676), (676, 677, 682, 681), (681, 682, 687, 686), (686, 687, 692, 691), (691, 692, 613), (362, 363, 694, 693), (399, 405, 701, 700), (429, 435, 706, 705), (363, 369, 695, 694), (393, 399, 700, 699), (423, 429, 705, 704), (447, 362, 693, 708), (387, 393, 699, 698), (417, 423, 704, 703), (381, 387, 698, 697), (411, 417, 703, 702), (441, 447, 708, 707), (375, 381, 697, 696), (405, 411, 702, 701), (435, 441, 707, 706), (369, 375, 696, 695), (643, 638, 714, 715), (658, 653, 717, 718), (673, 668, 720, 721), (688, 683, 723), (623, 618, 710, 711), (638, 633, 713, 714), (653, 648, 716, 717), (668, 663, 719, 720), (683, 678, 722, 723), (613, 688, 709), (618, 613, 709, 710), (633, 628, 712, 713), (648, 643, 715, 716), (663, 658, 718, 719), (678, 673, 721, 722), (628, 623, 711, 712), (332, 331, 693, 694), (333, 332, 694, 695), (334, 333, 695, 696), (335, 334, 696, 697), (336, 335, 697, 698), (337, 336, 698, 699), (338, 337, 699, 700), (339, 338, 700, 701), (340, 339, 701, 702), (341, 340, 702, 703), (342, 341, 703, 704), (343, 342, 704, 705), (344, 343, 705, 706), (345, 344, 706, 707), (346, 345, 707, 708), (331, 346, 708, 693), (347, 348, 710, 709), (348, 349, 711, 710), (349, 350, 712, 711), (350, 351, 713, 712), (351, 352, 714, 713), (352, 353, 715, 714), (353, 354, 716, 715), (354, 355, 717, 716), (355, 356, 718, 717), (356, 357, 719, 718), (357, 358, 720, 719), (358, 359, 721, 720), (359, 360, 722, 721), (360, 361, 723, 722), (361, 326, 688, 723), (326, 347, 709, 688)])
me_circle.polygons.foreach_set('use_smooth', [True] * 736)
_uv = me_circle.uv_layers.new(name='UVMap')
_uv.uv.foreach_set('vector', [0.0, 0.003, 0.0625, 0.0024, 0.0625, 0.003, 0.0625, 0.0024, 0.125, 0.0024, 0.125, 0.003, 0.0625, 0.003, 0.125, 0.0024, 0.1875, 0.0024, 0.1875, 0.003, 0.125, 0.003, 0.1875, 0.0024, 0.25, 0.0024, 0.25, 0.003, 0.1875, 0.003, 0.25, 0.0024, 0.3125, 0.0024, 0.3125, 0.003, 0.25, 0.003, 0.3125, 0.0024, 0.375, 0.0024, 0.375, 0.003, 0.3125, 0.003, 0.375, 0.0024, 0.4375, 0.0024, 0.4375, 0.003, 0.375, 0.003, 0.4375, 0.0024, 0.5, 0.0024, 0.5, 0.003, 0.4375, 0.003, 0.5, 0.0024, 0.5625, 0.0024, 0.5625, 0.003, 0.5, 0.003, 0.5625, 0.0024, 0.625, 0.0024, 0.625, 0.003, 0.5625, 0.003, 0.625, 0.0024, 0.6875, 0.0024, 0.6875, 0.003, 0.625, 0.003, 0.6875, 0.0024, 0.75, 0.0024, 0.75, 0.003, 0.6875, 0.003, 0.75, 0.0024, 0.8125, 0.0024, 0.8125, 0.003, 0.75, 0.003, 0.8125, 0.0024, 0.875, 0.0024, 0.875, 0.003, 0.8125, 0.003, 0.875, 0.0024, 0.9375, 0.0024, 0.9375, 0.003, 0.875, 0.003, 0.9375, 0.0024, 1.0, 0.0024, 1.0, 0.003, 0.9375, 0.003, 1.0, 0.0024, 1.062, 0.0024, 1.062, 0.003, 1.0, 0.003, 1.062, 0.0024, 1.125, 0.0024, 1.125, 0.003, 1.062, 0.003, 1.125, 0.0024, 1.188, 0.0024, 1.188, 0.003, 1.125, 0.003, 1.188, 0.0024, 1.25, 0.0024, 1.25, 0.003, 1.188, 0.003, 1.25, 0.0024, 1.312, 0.0024, 1.312, 0.003, 1.25, 0.003, 1.312, 0.0024, 1.375, 0.0024, 1.375, 0.003, 1.312, 0.003, 1.375, 0.0024, 1.438, 0.0024, 1.438, 0.003, 1.375, 0.003, 1.438, 0.0024, 1.5, 0.0024, 1.5, 0.003, 1.438, 0.003, 1.5, 0.0024, 1.562, 0.0024, 1.562, 0.003, 1.5, 0.003, 1.562, 0.0024, 1.625, 0.0024, 1.625, 0.003, 1.562, 0.003, 1.625, 0.0024, 1.688, 0.0024, 1.688, 0.003, 1.625, 0.003, 1.688, 0.0024, 1.75, 0.0024, 1.75, 0.003, 1.688, 0.003, 1.75, 0.0024, 1.812, 0.0024, 1.812, 0.003, 1.75, 0.003, 1.812, 0.0024, 1.875, 0.0024, 1.875, 0.003, 1.812, 0.003, 1.875, 0.0024, 1.938, 0.0024, 1.938, 0.003, 1.875, 0.003, 1.938, 0.0024, 2.0, 0.0024, 2.0, 0.003, 1.938, 0.003, 2.0, 0.0024, 2.062, 0.0024, 2.062, 0.003, 2.0, 0.003, 2.062, 0.0024, 2.125, 0.0024, 2.125, 0.003, 2.062, 0.003, 2.125, 0.0024, 2.188, 0.0024, 2.188, 0.003, 2.125, 0.003, 2.188, 0.0024, 2.25, 0.0024, 2.25, 0.003, 2.188, 0.003, 2.25, 0.0024, 2.312, 0.0024, 2.312, 0.003, 2.25, 0.003, 2.312, 0.0024, 2.375, 0.0024, 2.375, 0.003, 2.312, 0.003, 2.375, 0.0024, 2.438, 0.0024, 2.438, 0.003, 2.375, 0.003, 2.438, 0.0024, 2.5, 0.0024, 2.5, 0.003, 2.438, 0.003, 2.5, 0.0024, 2.562, 0.0024, 2.562, 0.003, 2.5, 0.003, 2.562, 0.0024, 2.625, 0.0024, 2.625, 0.003, 2.562, 0.003, 2.625, 0.0024, 2.688, 0.0024, 2.688, 0.003, 2.625, 0.003, 2.688, 0.0024, 2.75, 0.0024, 2.75, 0.003, 2.688, 0.003, 2.75, 0.0024, 2.812, 0.0024, 2.812, 0.003, 2.75, 0.003, 2.812, 0.0024, 2.875, 0.0024, 2.875, 0.003, 2.812, 0.003, 2.875, 0.0024, 2.938, 0.0024, 2.938, 0.003, 2.875, 0.003, 2.938, 0.0024, 3.0, 0.0024, 3.0, 0.003, 2.938, 0.003, 3.0, 0.0024, 3.062, 0.0024, 3.062, 0.003, 3.0, 0.003, 3.062, 0.0024, 3.125, 0.0024, 3.125, 0.003, 3.062, 0.003, 3.125, 0.0024, 3.188, 0.0024, 3.188, 0.003, 3.125, 0.003, 3.188, 0.0024, 3.25, 0.0024, 3.25, 0.003, 3.188, 0.003, 3.25, 0.0024, 3.312, 0.0024, 3.312, 0.003, 3.25, 0.003, 3.312, 0.0024, 3.375, 0.0024, 3.375, 0.003, 3.312, 0.003, 3.375, 0.0024, 3.438, 0.0024, 3.438, 0.003, 3.375, 0.003, 3.438, 0.0024, 3.5, 0.0024, 3.5, 0.003, 3.438, 0.003, 3.5, 0.0024, 3.562, 0.0024, 3.562, 0.003, 3.5, 0.003, 3.562, 0.0024, 3.625, 0.0024, 3.625, 0.003, 3.562, 0.003, 3.625, 0.0024, 3.688, 0.0024, 3.688, 0.003, 3.625, 0.003, 3.688, 0.0024, 3.75, 0.0024, 3.75, 0.003, 3.688, 0.003, 3.75, 0.0024, 3.812, 0.0024, 3.812, 0.003, 3.75, 0.003, 3.812, 0.0024, 3.875, 0.0024, 3.875, 0.003, 3.812, 0.003, 3.875, 0.0024, 3.938, 0.0024, 3.938, 0.003, 3.875, 0.003, 3.938, 0.0024, 4.0, 0.0024, 3.938, 0.003, 0.0, 0.0006, 0.0625, 0.0, 0.0625, 0.0006, 0.0625, 0.0, 0.125, 0.0, 0.125, 0.0006, 0.0625, 0.0006, 0.125, 0.0, 0.1875, 0.0, 0.1875, 0.0006, 0.125, 0.0006, 0.1875, 0.0, 0.25, 0.0, 0.25, 0.0006, 0.1875, 0.0006, 0.25, 0.0, 0.3125, 0.0, 0.3125, 0.0006, 0.25, 0.0006, 0.3125, 0.0, 0.375, 0.0, 0.375, 0.0006, 0.3125, 0.0006, 0.375, 0.0, 0.4375, 0.0, 0.4375, 0.0006, 0.375, 0.0006, 0.4375, 0.0, 0.5, 0.0, 0.5, 0.0006, 0.4375, 0.0006, 0.5, 0.0, 0.5625, 0.0, 0.5625, 0.0006, 0.5, 0.0006, 0.5625, 0.0, 0.625, 0.0, 0.625, 0.0006, 0.5625, 0.0006, 0.625, 0.0, 0.6875, 0.0, 0.6875, 0.0006, 0.625, 0.0006, 0.6875, 0.0, 0.75, 0.0, 0.75, 0.0006, 0.6875, 0.0006, 0.75, 0.0, 0.8125, 0.0, 0.8125, 0.0006, 0.75, 0.0006, 0.8125, 0.0, 0.875, 0.0, 0.875, 0.0006, 0.8125, 0.0006, 0.875, 0.0, 0.9375, 0.0, 0.9375, 0.0006, 0.875, 0.0006, 0.9375, 0.0, 1.0, 0.0, 1.0, 0.0006, 0.9375, 0.0006, 1.0, 0.0, 1.062, 0.0, 1.062, 0.0006, 1.0, 0.0006, 1.062, 0.0, 1.125, 0.0, 1.125, 0.0006, 1.062, 0.0006, 1.125, 0.0, 1.188, 0.0, 1.188, 0.0006, 1.125, 0.0006, 1.188, 0.0, 1.25, 0.0, 1.25, 0.0006, 1.188, 0.0006, 1.25, 0.0, 1.312, 0.0, 1.312, 0.0006, 1.25, 0.0006, 1.312, 0.0, 1.375, 0.0, 1.375, 0.0006, 1.312, 0.0006, 1.375, 0.0, 1.438, 0.0, 1.438, 0.0006, 1.375, 0.0006, 1.438, 0.0, 1.5, 0.0, 1.5, 0.0006, 1.438, 0.0006, 1.5, 0.0, 1.562, 0.0, 1.562, 0.0006, 1.5, 0.0006, 1.562, 0.0, 1.625, 0.0, 1.625, 0.0006, 1.562, 0.0006, 1.625, 0.0, 1.688, 0.0, 1.688, 0.0006, 1.625, 0.0006, 1.688, 0.0, 1.75, 0.0, 1.75, 0.0006, 1.688, 0.0006, 1.75, 0.0, 1.812, 0.0, 1.812, 0.0006, 1.75, 0.0006, 1.812, 0.0, 1.875, 0.0, 1.875, 0.0006, 1.812, 0.0006, 1.875, 0.0, 1.938, 0.0, 1.938, 0.0006, 1.875, 0.0006, 1.938, 0.0, 2.0, 0.0, 2.0, 0.0006, 1.938, 0.0006, 2.0, 0.0, 2.062, 0.0, 2.062, 0.0006, 2.0, 0.0006, 2.062, 0.0, 2.125, 0.0, 2.125, 0.0006, 2.062, 0.0006, 2.125, 0.0, 2.188, 0.0, 2.188, 0.0006, 2.125, 0.0006, 2.188, 0.0, 2.25, 0.0, 2.25, 0.0006, 2.188, 0.0006, 2.25, 0.0, 2.312, 0.0, 2.312, 0.0006, 2.25, 0.0006, 2.312, 0.0, 2.375, 0.0, 2.375, 0.0006, 2.312, 0.0006, 2.375, 0.0, 2.438, 0.0, 2.438, 0.0006, 2.375, 0.0006, 2.438, 0.0, 2.5, 0.0, 2.5, 0.0006, 2.438, 0.0006, 2.5, 0.0, 2.562, 0.0, 2.562, 0.0006, 2.5, 0.0006, 2.562, 0.0, 2.625, 0.0, 2.625, 0.0006, 2.562, 0.0006, 2.625, 0.0, 2.688, 0.0, 2.688, 0.0006, 2.625, 0.0006, 2.688, 0.0, 2.75, 0.0, 2.75, 0.0006, 2.688, 0.0006, 2.75, 0.0, 2.812, 0.0, 2.812, 0.0006, 2.75, 0.0006, 2.812, 0.0, 2.875, 0.0, 2.875, 0.0006, 2.812, 0.0006, 2.875, 0.0, 2.938, 0.0, 2.938, 0.0006, 2.875, 0.0006, 2.938, 0.0, 3.0, 0.0, 3.0, 0.0006, 2.938, 0.0006, 3.0, 0.0, 3.062, 0.0, 3.062, 0.0006, 3.0, 0.0006, 3.062, 0.0, 3.125, 0.0, 3.125, 0.0006, 3.062, 0.0006, 3.125, 0.0, 3.188, 0.0, 3.188, 0.0006, 3.125, 0.0006, 3.188, 0.0, 3.25, 0.0, 3.25, 0.0006, 3.188, 0.0006, 3.25, 0.0, 3.312, 0.0, 3.312, 0.0006, 3.25, 0.0006, 3.312, 0.0, 3.375, 0.0, 3.375, 0.0006, 3.312, 0.0006, 3.375, 0.0, 3.438, 0.0, 3.438, 0.0006, 3.375, 0.0006, 3.438, 0.0, 3.5, 0.0, 3.5, 0.0006, 3.438, 0.0006, 3.5, 0.0, 3.562, 0.0, 3.562, 0.0006, 3.5, 0.0006, 3.562, 0.0, 3.625, 0.0, 3.625, 0.0006, 3.562, 0.0006, 3.625, 0.0, 3.688, 0.0, 3.688, 0.0006, 3.625, 0.0006, 3.688, 0.0, 3.75, 0.0, 3.75, 0.0006, 3.688, 0.0006, 3.75, 0.0, 3.812, 0.0, 3.812, 0.0006, 3.75, 0.0006, 3.812, 0.0, 3.875, 0.0, 3.875, 0.0006, 3.812, 0.0006, 3.875, 0.0, 3.938, 0.0, 3.938, 0.0006, 3.875, 0.0006, 3.938, 0.0, 4.0, 0.0, 3.938, 0.0006, 0.0, 0.001315, 0.0625, 0.0006, 0.0625, 0.001315, 0.0625, 0.0006, 0.125, 0.0006, 0.125, 0.001315, 0.0625, 0.001315, 0.125, 0.0006, 0.1875, 0.0006, 0.1875, 0.001315, 0.125, 0.001315, 0.1875, 0.0006, 0.25, 0.0006, 0.25, 0.001315, 0.1875, 0.001315, 0.25, 0.0006, 0.3125, 0.0006, 0.3125, 0.001315, 0.25, 0.001315, 0.3125, 0.0006, 0.375, 0.0006, 0.375, 0.001315, 0.3125, 0.001315, 0.375, 0.0006, 0.4375, 0.0006, 0.4375, 0.001315, 0.375, 0.001315, 0.4375, 0.0006, 0.5, 0.0006, 0.5, 0.001315, 0.4375, 0.001315, 0.5, 0.0006, 0.5625, 0.0006, 0.5625, 0.001315, 0.5, 0.001315, 0.5625, 0.0006, 0.625, 0.0006, 0.625, 0.001315, 0.5625, 0.001315, 0.625, 0.0006, 0.6875, 0.0006, 0.6875, 0.001315, 0.625, 0.001315, 0.6875, 0.0006, 0.75, 0.0006, 0.75, 0.001315, 0.6875, 0.001315, 0.75, 0.0006, 0.8125, 0.0006, 0.8125, 0.001315, 0.75, 0.001315, 0.8125, 0.0006, 0.875, 0.0006, 0.875, 0.001315, 0.8125, 0.001315, 0.875, 0.0006, 0.9375, 0.0006, 0.9375, 0.001315, 0.875, 0.001315, 0.9375, 0.0006, 1.0, 0.0006, 1.0, 0.001315, 0.9375, 0.001315, 1.0, 0.0006, 1.062, 0.0006, 1.062, 0.001315, 1.0, 0.001315, 1.062, 0.0006, 1.125, 0.0006, 1.125, 0.001315, 1.062, 0.001315, 1.125, 0.0006, 1.188, 0.0006, 1.188, 0.001315, 1.125, 0.001315, 1.188, 0.0006, 1.25, 0.0006, 1.25, 0.001315, 1.188, 0.001315, 1.25, 0.0006, 1.312, 0.0006, 1.312, 0.001315, 1.25, 0.001315, 1.312, 0.0006, 1.375, 0.0006, 1.375, 0.001315, 1.312, 0.001315, 1.375, 0.0006, 1.438, 0.0006, 1.438, 0.001315, 1.375, 0.001315, 1.438, 0.0006, 1.5, 0.0006, 1.5, 0.001315, 1.438, 0.001315, 1.5, 0.0006, 1.562, 0.0006, 1.562, 0.001315, 1.5, 0.001315, 1.562, 0.0006, 1.625, 0.0006, 1.625, 0.001315, 1.562, 0.001315, 1.625, 0.0006, 1.688, 0.0006, 1.688, 0.001315, 1.625, 0.001315, 1.688, 0.0006, 1.75, 0.0006, 1.75, 0.001315, 1.688, 0.001315, 1.75, 0.0006, 1.812, 0.0006, 1.812, 0.001315, 1.75, 0.001315, 1.812, 0.0006, 1.875, 0.0006, 1.875, 0.001315, 1.812, 0.001315, 1.875, 0.0006, 1.938, 0.0006, 1.938, 0.001315, 1.875, 0.001315, 1.938, 0.0006, 2.0, 0.0006, 2.0, 0.001315, 1.938, 0.001315, 2.0, 0.0006, 2.062, 0.0006, 2.062, 0.001315, 2.0, 0.001315, 2.062, 0.0006, 2.125, 0.0006, 2.125, 0.001315, 2.062, 0.001315, 2.125, 0.0006, 2.188, 0.0006, 2.188, 0.001315, 2.125, 0.001315, 2.188, 0.0006, 2.25, 0.0006, 2.25, 0.001315, 2.188, 0.001315, 2.25, 0.0006, 2.312, 0.0006, 2.312, 0.001315, 2.25, 0.001315, 2.312, 0.0006, 2.375, 0.0006, 2.375, 0.001315, 2.312, 0.001315, 2.375, 0.0006, 2.438, 0.0006, 2.438, 0.001315, 2.375, 0.001315, 2.438, 0.0006, 2.5, 0.0006, 2.5, 0.001315, 2.438, 0.001315, 2.5, 0.0006, 2.562, 0.0006, 2.562, 0.001315, 2.5, 0.001315, 2.562, 0.0006, 2.625, 0.0006, 2.625, 0.001315, 2.562, 0.001315, 2.625, 0.0006, 2.688, 0.0006, 2.688, 0.001315, 2.625, 0.001315, 2.688, 0.0006, 2.75, 0.0006, 2.75, 0.001315, 2.688, 0.001315, 2.75, 0.0006, 2.812, 0.0006, 2.812, 0.001315, 2.75, 0.001315, 2.812, 0.0006, 2.875, 0.0006, 2.875, 0.001315, 2.812, 0.001315, 2.875, 0.0006, 2.938, 0.0006, 2.938, 0.001315, 2.875, 0.001315, 2.938, 0.0006, 3.0, 0.0006, 3.0, 0.001315, 2.938, 0.001315, 3.0, 0.0006, 3.062, 0.0006, 3.062, 0.001315, 3.0, 0.001315, 3.062, 0.0006, 3.125, 0.0006, 3.125, 0.001315, 3.062, 0.001315, 3.125, 0.0006, 3.188, 0.0006, 3.188, 0.001315, 3.125, 0.001315, 3.188, 0.0006, 3.25, 0.0006, 3.25, 0.001315, 3.188, 0.001315, 3.25, 0.0006, 3.312, 0.0006, 3.312, 0.001315, 3.25, 0.001315, 3.312, 0.0006, 3.375, 0.0006, 3.375, 0.001315, 3.312, 0.001315, 3.375, 0.0006, 3.438, 0.0006, 3.438, 0.001315, 3.375, 0.001315, 3.438, 0.0006, 3.5, 0.0006, 3.5, 0.001315, 3.438, 0.001315, 3.5, 0.0006, 3.562, 0.0006, 3.562, 0.001315, 3.5, 0.001315, 3.562, 0.0006, 3.625, 0.0006, 3.625, 0.001315, 3.562, 0.001315, 3.625, 0.0006, 3.688, 0.0006, 3.688, 0.001315, 3.625, 0.001315, 3.688, 0.0006, 3.75, 0.0006, 3.75, 0.001315, 3.688, 0.001315, 3.75, 0.0006, 3.812, 0.0006, 3.812, 0.001315, 3.75, 0.001315, 3.812, 0.0006, 3.875, 0.0006, 3.875, 0.001315, 3.812, 0.001315, 3.875, 0.0006, 3.938, 0.0006, 3.938, 0.001315, 3.875, 0.001315, 3.938, 0.0006, 4.0, 0.0006, 3.938, 0.001315, 0.0, 0.001685, 0.0625, 0.001315, 0.0625, 0.001685, 0.0625, 0.001315, 0.125, 0.001315, 0.125, 0.001685, 0.0625, 0.001685, 0.125, 0.001315, 0.1875, 0.001315, 0.1875, 0.001685, 0.125, 0.001685, 0.1875, 0.001315, 0.25, 0.001315, 0.25, 0.001685, 0.1875, 0.001685, 0.25, 0.001315, 0.3125, 0.001315, 0.3125, 0.001685, 0.25, 0.001685, 0.3125, 0.001315, 0.375, 0.001315, 0.375, 0.001685, 0.3125, 0.001685, 0.375, 0.001315, 0.4375, 0.001315, 0.4375, 0.001685, 0.375, 0.001685, 0.4375, 0.001315, 0.5, 0.001315, 0.5, 0.001685, 0.4375, 0.001685, 0.5, 0.001315, 0.5625, 0.001315, 0.5625, 0.001685, 0.5, 0.001685, 0.5625, 0.001315, 0.625, 0.001315, 0.625, 0.001685, 0.5625, 0.001685, 0.625, 0.001315, 0.6875, 0.001315, 0.6875, 0.001685, 0.625, 0.001685, 0.6875, 0.001315, 0.75, 0.001315, 0.75, 0.001685, 0.6875, 0.001685, 0.75, 0.001315, 0.8125, 0.001315, 0.8125, 0.001685, 0.75, 0.001685, 0.8125, 0.001315, 0.875, 0.001315, 0.875, 0.001685, 0.8125, 0.001685, 0.875, 0.001315, 0.9375, 0.001315, 0.9375, 0.001685, 0.875, 0.001685, 0.9375, 0.001315, 1.0, 0.001315, 1.0, 0.001685, 0.9375, 0.001685, 1.0, 0.001315, 1.062, 0.001315, 1.062, 0.001685, 1.0, 0.001685, 1.062, 0.001315, 1.125, 0.001315, 1.125, 0.001685, 1.062, 0.001685, 1.125, 0.001315, 1.188, 0.001315, 1.188, 0.001685, 1.125, 0.001685, 1.188, 0.001315, 1.25, 0.001315, 1.25, 0.001685, 1.188, 0.001685, 1.25, 0.001315, 1.312, 0.001315, 1.312, 0.001685, 1.25, 0.001685, 1.312, 0.001315, 1.375, 0.001315, 1.375, 0.001685, 1.312, 0.001685, 1.375, 0.001315, 1.438, 0.001315, 1.438, 0.001685, 1.375, 0.001685, 1.438, 0.001315, 1.5, 0.001315, 1.5, 0.001685, 1.438, 0.001685, 1.5, 0.001315, 1.562, 0.001315, 1.562, 0.001685, 1.5, 0.001685, 1.562, 0.001315, 1.625, 0.001315, 1.625, 0.001685, 1.562, 0.001685, 1.625, 0.001315, 1.688, 0.001315, 1.688, 0.001685, 1.625, 0.001685, 1.688, 0.001315, 1.75, 0.001315, 1.75, 0.001685, 1.688, 0.001685, 1.75, 0.001315, 1.812, 0.001315, 1.812, 0.001685, 1.75, 0.001685, 1.812, 0.001315, 1.875, 0.001315, 1.875, 0.001685, 1.812, 0.001685, 1.875, 0.001315, 1.938, 0.001315, 1.938, 0.001685, 1.875, 0.001685, 1.938, 0.001315, 2.0, 0.001315, 2.0, 0.001685, 1.938, 0.001685, 2.0, 0.001315, 2.062, 0.001315, 2.062, 0.001685, 2.0, 0.001685, 2.062, 0.001315, 2.125, 0.001315, 2.125, 0.001685, 2.062, 0.001685, 2.125, 0.001315, 2.188, 0.001315, 2.188, 0.001685, 2.125, 0.001685, 2.188, 0.001315, 2.25, 0.001315, 2.25, 0.001685, 2.188, 0.001685, 2.25, 0.001315, 2.312, 0.001315, 2.312, 0.001685, 2.25, 0.001685, 2.312, 0.001315, 2.375, 0.001315, 2.375, 0.001685, 2.312, 0.001685, 2.375, 0.001315, 2.438, 0.001315, 2.438, 0.001685, 2.375, 0.001685, 2.438, 0.001315, 2.5, 0.001315, 2.5, 0.001685, 2.438, 0.001685, 2.5, 0.001315, 2.562, 0.001315, 2.562, 0.001685, 2.5, 0.001685, 2.562, 0.001315, 2.625, 0.001315, 2.625, 0.001685, 2.562, 0.001685, 2.625, 0.001315, 2.688, 0.001315, 2.688, 0.001685, 2.625, 0.001685, 2.688, 0.001315, 2.75, 0.001315, 2.75, 0.001685, 2.688, 0.001685, 2.75, 0.001315, 2.812, 0.001315, 2.812, 0.001685, 2.75, 0.001685, 2.812, 0.001315, 2.875, 0.001315, 2.875, 0.001685, 2.812, 0.001685, 2.875, 0.001315, 2.938, 0.001315, 2.938, 0.001685, 2.875, 0.001685, 2.938, 0.001315, 3.0, 0.001315, 3.0, 0.001685, 2.938, 0.001685, 3.0, 0.001315, 3.062, 0.001315, 3.062, 0.001685, 3.0, 0.001685, 3.062, 0.001315, 3.125, 0.001315, 3.125, 0.001685, 3.062, 0.001685, 3.125, 0.001315, 3.188, 0.001315, 3.188, 0.001685, 3.125, 0.001685, 3.188, 0.001315, 3.25, 0.001315, 3.25, 0.001685, 3.188, 0.001685, 3.25, 0.001315, 3.312, 0.001315, 3.312, 0.001685, 3.25, 0.001685, 3.312, 0.001315, 3.375, 0.001315, 3.375, 0.001685, 3.312, 0.001685, 3.375, 0.001315, 3.438, 0.001315, 3.438, 0.001685, 3.375, 0.001685, 3.438, 0.001315, 3.5, 0.001315, 3.5, 0.001685, 3.438, 0.001685, 3.5, 0.001315, 3.562, 0.001315, 3.562, 0.001685, 3.5, 0.001685, 3.562, 0.001315, 3.625, 0.001315, 3.625, 0.001685, 3.562, 0.001685, 3.625, 0.001315, 3.688, 0.001315, 3.688, 0.001685, 3.625, 0.001685, 3.688, 0.001315, 3.75, 0.001315, 3.75, 0.001685, 3.688, 0.001685, 3.75, 0.001315, 3.812, 0.001315, 3.812, 0.001685, 3.75, 0.001685, 3.812, 0.001315, 3.875, 0.001315, 3.875, 0.001685, 3.812, 0.001685, 3.875, 0.001315, 3.938, 0.001315, 3.938, 0.001685, 3.875, 0.001685, 3.938, 0.001315, 4.0, 0.001315, 3.938, 0.001685, 0.0, 0.0024, 0.0625, 0.001685, 0.0625, 0.0024, 0.0625, 0.001685, 0.125, 0.001685, 0.125, 0.0024, 0.0625, 0.0024, 0.125, 0.001685, 0.1875, 0.001685, 0.1875, 0.0024, 0.125, 0.0024, 0.1875, 0.001685, 0.25, 0.001685, 0.25, 0.0024, 0.1875, 0.0024, 0.25, 0.001685, 0.3125, 0.001685, 0.3125, 0.0024, 0.25, 0.0024, 0.3125, 0.001685, 0.375, 0.001685, 0.375, 0.0024, 0.3125, 0.0024, 0.375, 0.001685, 0.4375, 0.001685, 0.4375, 0.0024, 0.375, 0.0024, 0.4375, 0.001685, 0.5, 0.001685, 0.5, 0.0024, 0.4375, 0.0024, 0.5, 0.001685, 0.5625, 0.001685, 0.5625, 0.0024, 0.5, 0.0024, 0.5625, 0.001685, 0.625, 0.001685, 0.625, 0.0024, 0.5625, 0.0024, 0.625, 0.001685, 0.6875, 0.001685, 0.6875, 0.0024, 0.625, 0.0024, 0.6875, 0.001685, 0.75, 0.001685, 0.75, 0.0024, 0.6875, 0.0024, 0.75, 0.001685, 0.8125, 0.001685, 0.8125, 0.0024, 0.75, 0.0024, 0.8125, 0.001685, 0.875, 0.001685, 0.875, 0.0024, 0.8125, 0.0024, 0.875, 0.001685, 0.9375, 0.001685, 0.9375, 0.0024, 0.875, 0.0024, 0.9375, 0.001685, 1.0, 0.001685, 1.0, 0.0024, 0.9375, 0.0024, 1.0, 0.001685, 1.062, 0.001685, 1.062, 0.0024, 1.0, 0.0024, 1.062, 0.001685, 1.125, 0.001685, 1.125, 0.0024, 1.062, 0.0024, 1.125, 0.001685, 1.188, 0.001685, 1.188, 0.0024, 1.125, 0.0024, 1.188, 0.001685, 1.25, 0.001685, 1.25, 0.0024, 1.188, 0.0024, 1.25, 0.001685, 1.312, 0.001685, 1.312, 0.0024, 1.25, 0.0024, 1.312, 0.001685, 1.375, 0.001685, 1.375, 0.0024, 1.312, 0.0024, 1.375, 0.001685, 1.438, 0.001685, 1.438, 0.0024, 1.375, 0.0024, 1.438, 0.001685, 1.5, 0.001685, 1.5, 0.0024, 1.438, 0.0024, 1.5, 0.001685, 1.562, 0.001685, 1.562, 0.0024, 1.5, 0.0024, 1.562, 0.001685, 1.625, 0.001685, 1.625, 0.0024, 1.562, 0.0024, 1.625, 0.001685, 1.688, 0.001685, 1.688, 0.0024, 1.625, 0.0024, 1.688, 0.001685, 1.75, 0.001685, 1.75, 0.0024, 1.688, 0.0024, 1.75, 0.001685, 1.812, 0.001685, 1.812, 0.0024, 1.75, 0.0024, 1.812, 0.001685, 1.875, 0.001685, 1.875, 0.0024, 1.812, 0.0024, 1.875, 0.001685, 1.938, 0.001685, 1.938, 0.0024, 1.875, 0.0024, 1.938, 0.001685, 2.0, 0.001685, 2.0, 0.0024, 1.938, 0.0024, 2.0, 0.001685, 2.062, 0.001685, 2.062, 0.0024, 2.0, 0.0024, 2.062, 0.001685, 2.125, 0.001685, 2.125, 0.0024, 2.062, 0.0024, 2.125, 0.001685, 2.188, 0.001685, 2.188, 0.0024, 2.125, 0.0024, 2.188, 0.001685, 2.25, 0.001685, 2.25, 0.0024, 2.188, 0.0024, 2.25, 0.001685, 2.312, 0.001685, 2.312, 0.0024, 2.25, 0.0024, 2.312, 0.001685, 2.375, 0.001685, 2.375, 0.0024, 2.312, 0.0024, 2.375, 0.001685, 2.438, 0.001685, 2.438, 0.0024, 2.375, 0.0024, 2.438, 0.001685, 2.5, 0.001685, 2.5, 0.0024, 2.438, 0.0024, 2.5, 0.001685, 2.562, 0.001685, 2.562, 0.0024, 2.5, 0.0024, 2.562, 0.001685, 2.625, 0.001685, 2.625, 0.0024, 2.562, 0.0024, 2.625, 0.001685, 2.688, 0.001685, 2.688, 0.0024, 2.625, 0.0024, 2.688, 0.001685, 2.75, 0.001685, 2.75, 0.0024, 2.688, 0.0024, 2.75, 0.001685, 2.812, 0.001685, 2.812, 0.0024, 2.75, 0.0024, 2.812, 0.001685, 2.875, 0.001685, 2.875, 0.0024, 2.812, 0.0024, 2.875, 0.001685, 2.938, 0.001685, 2.938, 0.0024, 2.875, 0.0024, 2.938, 0.001685, 3.0, 0.001685, 3.0, 0.0024, 2.938, 0.0024, 3.0, 0.001685, 3.062, 0.001685, 3.062, 0.0024, 3.0, 0.0024, 3.062, 0.001685, 3.125, 0.001685, 3.125, 0.0024, 3.062, 0.0024, 3.125, 0.001685, 3.188, 0.001685, 3.188, 0.0024, 3.125, 0.0024, 3.188, 0.001685, 3.25, 0.001685, 3.25, 0.0024, 3.188, 0.0024, 3.25, 0.001685, 3.312, 0.001685, 3.312, 0.0024, 3.25, 0.0024, 3.312, 0.001685, 3.375, 0.001685, 3.375, 0.0024, 3.312, 0.0024, 3.375, 0.001685, 3.438, 0.001685, 3.438, 0.0024, 3.375, 0.0024, 3.438, 0.001685, 3.5, 0.001685, 3.5, 0.0024, 3.438, 0.0024, 3.5, 0.001685, 3.562, 0.001685, 3.562, 0.0024, 3.5, 0.0024, 3.562, 0.001685, 3.625, 0.001685, 3.625, 0.0024, 3.562, 0.0024, 3.625, 0.001685, 3.688, 0.001685, 3.688, 0.0024, 3.625, 0.0024, 3.688, 0.001685, 3.75, 0.001685, 3.75, 0.0024, 3.688, 0.0024, 3.75, 0.001685, 3.812, 0.001685, 3.812, 0.0024, 3.75, 0.0024, 3.812, 0.001685, 3.875, 0.001685, 3.875, 0.0024, 3.812, 0.0024, 3.875, 0.001685, 3.938, 0.001685, 3.938, 0.0024, 3.875, 0.0024, 3.938, 0.001685, 4.0, 0.001685, 3.938, 0.0024, 0.0, 0.0006, 0.0, 0.0006, 0.0625, 0.0, 0.0625, 0.0, 0.4375, 0.0, 0.4375, 0.0, 0.5, 0.0, 0.5, 0.0, 0.75, 0.0, 0.75, 0.0, 0.8125, 0.0, 0.8125, 0.0, 0.0625, 0.0, 0.0625, 0.0, 0.125, 0.0, 0.125, 0.0, 0.375, 0.0, 0.375, 0.0, 0.4375, 0.0, 0.4375, 0.0, 0.6875, 0.0, 0.6875, 0.0, 0.75, 0.0, 0.75, 0.0, 0.9375, 0.0, 0.9375, 0.0, 1.0, 0.0, 1.0, 0.0, 0.3125, 0.0, 0.3125, 0.0, 0.375, 0.0, 0.375, 0.0, 0.625, 0.0, 0.625, 0.0, 0.6875, 0.0, 0.6875, 0.0, 0.25, 0.0, 0.25, 0.0, 0.3125, 0.0, 0.3125, 0.0, 0.5625, 0.0, 0.5625, 0.0, 0.625, 0.0, 0.625, 0.0, 0.875, 0.0, 0.875, 0.0, 0.9375, 0.0, 0.9375, 0.0, 0.1875, 0.0, 0.1875, 0.0, 0.25, 0.0, 0.25, 0.0, 0.5, 0.0, 0.5, 0.0, 0.5625, 0.0, 0.5625, 0.0, 0.8125, 0.0, 0.8125, 0.0, 0.875, 0.0, 0.875, 0.0, 0.125, 0.0, 0.125, 0.0, 0.1875, 0.0, 0.1875, 0.0, 3.375, 0.003, 3.375, 0.003, 3.312, 0.003, 3.312, 0.003, 3.562, 0.003, 3.562, 0.003, 3.5, 0.003, 3.5, 0.003, 3.75, 0.003, 3.75, 0.003, 3.688, 0.003, 3.688, 0.003, 3.938, 0.003, 3.875, 0.003, 3.875, 0.003, 3.125, 0.003, 3.125, 0.003, 3.062, 0.003, 3.062, 0.003, 3.312, 0.003, 3.312, 0.003, 3.25, 0.003, 3.25, 0.003, 3.5, 0.003, 3.5, 0.003, 3.438, 0.003, 3.438, 0.003, 3.688, 0.003, 3.688, 0.003, 3.625, 0.003, 3.625, 0.003, 3.875, 0.003, 3.875, 0.003, 3.812, 0.003, 3.812, 0.003, 4.0, 0.0024, 4.0, 0.0024, 3.938, 0.003, 3.062, 0.003, 3.062, 0.003, 3.0, 0.003, 3.0, 0.003, 3.25, 0.003, 3.25, 0.003, 3.188, 0.003, 3.188, 0.003, 3.438, 0.003, 3.438, 0.003, 3.375, 0.003, 3.375, 0.003, 3.625, 0.003, 3.625, 0.003, 3.562, 0.003, 3.562, 0.003, 3.812, 0.003, 3.812, 0.003, 3.75, 0.003, 3.75, 0.003, 3.188, 0.003, 3.188, 0.003, 3.125, 0.003, 3.125, 0.003, 0.0, 0.003, 0.0625, 0.003, 0.0625, 0.0024, 0.0625, 0.0024, 0.0625, 0.003, 0.125, 0.003, 0.125, 0.0024, 0.125, 0.0024, 0.125, 0.003, 0.1875, 0.003, 0.1875, 0.0024, 0.1875, 0.0024, 0.1875, 0.003, 0.25, 0.003, 0.25, 0.0024, 0.25, 0.0024, 0.25, 0.003, 0.3125, 0.003, 0.3125, 0.0024, 0.3125, 0.0024, 0.3125, 0.003, 0.375, 0.003, 0.375, 0.0024, 0.375, 0.0024, 0.375, 0.003, 0.4375, 0.003, 0.4375, 0.0024, 0.4375, 0.0024, 0.4375, 0.003, 0.5, 0.003, 0.5, 0.0024, 0.5, 0.0024, 0.5, 0.003, 0.5625, 0.003, 0.5625, 0.0024, 0.5625, 0.0024, 0.5625, 0.003, 0.625, 0.003, 0.625, 0.0024, 0.625, 0.0024, 0.625, 0.003, 0.6875, 0.003, 0.6875, 0.0024, 0.6875, 0.0024, 0.6875, 0.003, 0.75, 0.003, 0.75, 0.0024, 0.75, 0.0024, 0.75, 0.003, 0.8125, 0.003, 0.8125, 0.0024, 0.8125, 0.0024, 0.8125, 0.003, 0.875, 0.003, 0.875, 0.0024, 0.875, 0.0024, 0.875, 0.003, 0.9375, 0.003, 0.9375, 0.0024, 0.9375, 0.0024, 0.9375, 0.003, 1.0, 0.003, 1.0, 0.0024, 1.0, 0.0024, 1.0, 0.003, 1.062, 0.003, 1.062, 0.0024, 1.062, 0.0024, 1.062, 0.003, 1.125, 0.003, 1.125, 0.0024, 1.125, 0.0024, 1.125, 0.003, 1.188, 0.003, 1.188, 0.0024, 1.188, 0.0024, 1.188, 0.003, 1.25, 0.003, 1.25, 0.0024, 1.25, 0.0024, 1.25, 0.003, 1.312, 0.003, 1.312, 0.0024, 1.312, 0.0024, 1.312, 0.003, 1.375, 0.003, 1.375, 0.0024, 1.375, 0.0024, 1.375, 0.003, 1.438, 0.003, 1.438, 0.0024, 1.438, 0.0024, 1.438, 0.003, 1.5, 0.003, 1.5, 0.0024, 1.5, 0.0024, 1.5, 0.003, 1.562, 0.003, 1.562, 0.0024, 1.562, 0.0024, 1.562, 0.003, 1.625, 0.003, 1.625, 0.0024, 1.625, 0.0024, 1.625, 0.003, 1.688, 0.003, 1.688, 0.0024, 1.688, 0.0024, 1.688, 0.003, 1.75, 0.003, 1.75, 0.0024, 1.75, 0.0024, 1.75, 0.003, 1.812, 0.003, 1.812, 0.0024, 1.812, 0.0024, 1.812, 0.003, 1.875, 0.003, 1.875, 0.0024, 1.875, 0.0024, 1.875, 0.003, 1.938, 0.003, 1.938, 0.0024, 1.938, 0.0024, 1.938, 0.003, 2.0, 0.003, 2.0, 0.0024, 2.0, 0.0024, 2.0, 0.003, 2.062, 0.003, 2.062, 0.0024, 2.062, 0.0024, 2.062, 0.003, 2.125, 0.003, 2.125, 0.0024, 2.125, 0.0024, 2.125, 0.003, 2.188, 0.003, 2.188, 0.0024, 2.188, 0.0024, 2.188, 0.003, 2.25, 0.003, 2.25, 0.0024, 2.25, 0.0024, 2.25, 0.003, 2.312, 0.003, 2.312, 0.0024, 2.312, 0.0024, 2.312, 0.003, 2.375, 0.003, 2.375, 0.0024, 2.375, 0.0024, 2.375, 0.003, 2.438, 0.003, 2.438, 0.0024, 2.438, 0.0024, 2.438, 0.003, 2.5, 0.003, 2.5, 0.0024, 2.5, 0.0024, 2.5, 0.003, 2.562, 0.003, 2.562, 0.0024, 2.562, 0.0024, 2.562, 0.003, 2.625, 0.003, 2.625, 0.0024, 2.625, 0.0024, 2.625, 0.003, 2.688, 0.003, 2.688, 0.0024, 2.688, 0.0024, 2.688, 0.003, 2.75, 0.003, 2.75, 0.0024, 2.75, 0.0024, 2.75, 0.003, 2.812, 0.003, 2.812, 0.0024, 2.812, 0.0024, 2.812, 0.003, 2.875, 0.003, 2.875, 0.0024, 2.875, 0.0024, 2.875, 0.003, 2.938, 0.003, 2.938, 0.0024, 2.938, 0.0024, 2.938, 0.003, 3.0, 0.003, 3.0, 0.0024, 3.0, 0.0024, 3.0, 0.003, 3.062, 0.003, 3.062, 0.0024, 3.062, 0.0024, 3.062, 0.003, 3.125, 0.003, 3.125, 0.0024, 3.125, 0.0024, 3.125, 0.003, 3.188, 0.003, 3.188, 0.0024, 3.188, 0.0024, 3.188, 0.003, 3.25, 0.003, 3.25, 0.0024, 3.25, 0.0024, 3.25, 0.003, 3.312, 0.003, 3.312, 0.0024, 3.312, 0.0024, 3.312, 0.003, 3.375, 0.003, 3.375, 0.0024, 3.375, 0.0024, 3.375, 0.003, 3.438, 0.003, 3.438, 0.0024, 3.438, 0.0024, 3.438, 0.003, 3.5, 0.003, 3.5, 0.0024, 3.5, 0.0024, 3.5, 0.003, 3.562, 0.003, 3.562, 0.0024, 3.562, 0.0024, 3.562, 0.003, 3.625, 0.003, 3.625, 0.0024, 3.625, 0.0024, 3.625, 0.003, 3.688, 0.003, 3.688, 0.0024, 3.688, 0.0024, 3.688, 0.003, 3.75, 0.003, 3.75, 0.0024, 3.75, 0.0024, 3.75, 0.003, 3.812, 0.003, 3.812, 0.0024, 3.812, 0.0024, 3.812, 0.003, 3.875, 0.003, 3.875, 0.0024, 3.875, 0.0024, 3.875, 0.003, 3.938, 0.003, 3.938, 0.0024, 3.938, 0.0024, 3.938, 0.003, 4.0, 0.0024, 0.0, 0.0006, 0.0625, 0.0006, 0.0625, 0.0, 0.0625, 0.0, 0.0625, 0.0006, 0.125, 0.0006, 0.125, 0.0, 0.125, 0.0, 0.125, 0.0006, 0.1875, 0.0006, 0.1875, 0.0, 0.1875, 0.0, 0.1875, 0.0006, 0.25, 0.0006, 0.25, 0.0, 0.25, 0.0, 0.25, 0.0006, 0.3125, 0.0006, 0.3125, 0.0, 0.3125, 0.0, 0.3125, 0.0006, 0.375, 0.0006, 0.375, 0.0, 0.375, 0.0, 0.375, 0.0006, 0.4375, 0.0006, 0.4375, 0.0, 0.4375, 0.0, 0.4375, 0.0006, 0.5, 0.0006, 0.5, 0.0, 0.5, 0.0, 0.5, 0.0006, 0.5625, 0.0006, 0.5625, 0.0, 0.5625, 0.0, 0.5625, 0.0006, 0.625, 0.0006, 0.625, 0.0, 0.625, 0.0, 0.625, 0.0006, 0.6875, 0.0006, 0.6875, 0.0, 0.6875, 0.0, 0.6875, 0.0006, 0.75, 0.0006, 0.75, 0.0, 0.75, 0.0, 0.75, 0.0006, 0.8125, 0.0006, 0.8125, 0.0, 0.8125, 0.0, 0.8125, 0.0006, 0.875, 0.0006, 0.875, 0.0, 0.875, 0.0, 0.875, 0.0006, 0.9375, 0.0006, 0.9375, 0.0, 0.9375, 0.0, 0.9375, 0.0006, 1.0, 0.0006, 1.0, 0.0, 1.0, 0.0, 1.0, 0.0006, 1.062, 0.0006, 1.062, 0.0, 1.062, 0.0, 1.062, 0.0006, 1.125, 0.0006, 1.125, 0.0, 1.125, 0.0, 1.125, 0.0006, 1.188, 0.0006, 1.188, 0.0, 1.188, 0.0, 1.188, 0.0006, 1.25, 0.0006, 1.25, 0.0, 1.25, 0.0, 1.25, 0.0006, 1.312, 0.0006, 1.312, 0.0, 1.312, 0.0, 1.312, 0.0006, 1.375, 0.0006, 1.375, 0.0, 1.375, 0.0, 1.375, 0.0006, 1.438, 0.0006, 1.438, 0.0, 1.438, 0.0, 1.438, 0.0006, 1.5, 0.0006, 1.5, 0.0, 1.5, 0.0, 1.5, 0.0006, 1.562, 0.0006, 1.562, 0.0, 1.562, 0.0, 1.562, 0.0006, 1.625, 0.0006, 1.625, 0.0, 1.625, 0.0, 1.625, 0.0006, 1.688, 0.0006, 1.688, 0.0, 1.688, 0.0, 1.688, 0.0006, 1.75, 0.0006, 1.75, 0.0, 1.75, 0.0, 1.75, 0.0006, 1.812, 0.0006, 1.812, 0.0, 1.812, 0.0, 1.812, 0.0006, 1.875, 0.0006, 1.875, 0.0, 1.875, 0.0, 1.875, 0.0006, 1.938, 0.0006, 1.938, 0.0, 1.938, 0.0, 1.938, 0.0006, 2.0, 0.0006, 2.0, 0.0, 2.0, 0.0, 2.0, 0.0006, 2.062, 0.0006, 2.062, 0.0, 2.062, 0.0, 2.062, 0.0006, 2.125, 0.0006, 2.125, 0.0, 2.125, 0.0, 2.125, 0.0006, 2.188, 0.0006, 2.188, 0.0, 2.188, 0.0, 2.188, 0.0006, 2.25, 0.0006, 2.25, 0.0, 2.25, 0.0, 2.25, 0.0006, 2.312, 0.0006, 2.312, 0.0, 2.312, 0.0, 2.312, 0.0006, 2.375, 0.0006, 2.375, 0.0, 2.375, 0.0, 2.375, 0.0006, 2.438, 0.0006, 2.438, 0.0, 2.438, 0.0, 2.438, 0.0006, 2.5, 0.0006, 2.5, 0.0, 2.5, 0.0, 2.5, 0.0006, 2.562, 0.0006, 2.562, 0.0, 2.562, 0.0, 2.562, 0.0006, 2.625, 0.0006, 2.625, 0.0, 2.625, 0.0, 2.625, 0.0006, 2.688, 0.0006, 2.688, 0.0, 2.688, 0.0, 2.688, 0.0006, 2.75, 0.0006, 2.75, 0.0, 2.75, 0.0, 2.75, 0.0006, 2.812, 0.0006, 2.812, 0.0, 2.812, 0.0, 2.812, 0.0006, 2.875, 0.0006, 2.875, 0.0, 2.875, 0.0, 2.875, 0.0006, 2.938, 0.0006, 2.938, 0.0, 2.938, 0.0, 2.938, 0.0006, 3.0, 0.0006, 3.0, 0.0, 3.0, 0.0, 3.0, 0.0006, 3.062, 0.0006, 3.062, 0.0, 3.062, 0.0, 3.062, 0.0006, 3.125, 0.0006, 3.125, 0.0, 3.125, 0.0, 3.125, 0.0006, 3.188, 0.0006, 3.188, 0.0, 3.188, 0.0, 3.188, 0.0006, 3.25, 0.0006, 3.25, 0.0, 3.25, 0.0, 3.25, 0.0006, 3.312, 0.0006, 3.312, 0.0, 3.312, 0.0, 3.312, 0.0006, 3.375, 0.0006, 3.375, 0.0, 3.375, 0.0, 3.375, 0.0006, 3.438, 0.0006, 3.438, 0.0, 3.438, 0.0, 3.438, 0.0006, 3.5, 0.0006, 3.5, 0.0, 3.5, 0.0, 3.5, 0.0006, 3.562, 0.0006, 3.562, 0.0, 3.562, 0.0, 3.562, 0.0006, 3.625, 0.0006, 3.625, 0.0, 3.625, 0.0, 3.625, 0.0006, 3.688, 0.0006, 3.688, 0.0, 3.688, 0.0, 3.688, 0.0006, 3.75, 0.0006, 3.75, 0.0, 3.75, 0.0, 3.75, 0.0006, 3.812, 0.0006, 3.812, 0.0, 3.812, 0.0, 3.812, 0.0006, 3.875, 0.0006, 3.875, 0.0, 3.875, 0.0, 3.875, 0.0006, 3.938, 0.0006, 3.938, 0.0, 3.938, 0.0, 3.938, 0.0006, 4.0, 0.0, 0.0, 0.001315, 0.0625, 0.001315, 0.0625, 0.0006, 0.0625, 0.0006, 0.0625, 0.001315, 0.125, 0.001315, 0.125, 0.0006, 0.125, 0.0006, 0.125, 0.001315, 0.1875, 0.001315, 0.1875, 0.0006, 0.1875, 0.0006, 0.1875, 0.001315, 0.25, 0.001315, 0.25, 0.0006, 0.25, 0.0006, 0.25, 0.001315, 0.3125, 0.001315, 0.3125, 0.0006, 0.3125, 0.0006, 0.3125, 0.001315, 0.375, 0.001315, 0.375, 0.0006, 0.375, 0.0006, 0.375, 0.001315, 0.4375, 0.001315, 0.4375, 0.0006, 0.4375, 0.0006, 0.4375, 0.001315, 0.5, 0.001315, 0.5, 0.0006, 0.5, 0.0006, 0.5, 0.001315, 0.5625, 0.001315, 0.5625, 0.0006, 0.5625, 0.0006, 0.5625, 0.001315, 0.625, 0.001315, 0.625, 0.0006, 0.625, 0.0006, 0.625, 0.001315, 0.6875, 0.001315, 0.6875, 0.0006, 0.6875, 0.0006, 0.6875, 0.001315, 0.75, 0.001315, 0.75, 0.0006, 0.75, 0.0006, 0.75, 0.001315, 0.8125, 0.001315, 0.8125, 0.0006, 0.8125, 0.0006, 0.8125, 0.001315, 0.875, 0.001315, 0.875, 0.0006, 0.875, 0.0006, 0.875, 0.001315, 0.9375, 0.001315, 0.9375, 0.0006, 0.9375, 0.0006, 0.9375, 0.001315, 1.0, 0.001315, 1.0, 0.0006, 1.0, 0.0006, 1.0, 0.001315, 1.062, 0.001315, 1.062, 0.0006, 1.062, 0.0006, 1.062, 0.001315, 1.125, 0.001315, 1.125, 0.0006, 1.125, 0.0006, 1.125, 0.001315, 1.188, 0.001315, 1.188, 0.0006, 1.188, 0.0006, 1.188, 0.001315, 1.25, 0.001315, 1.25, 0.0006, 1.25, 0.0006, 1.25, 0.001315, 1.312, 0.001315, 1.312, 0.0006, 1.312, 0.0006, 1.312, 0.001315, 1.375, 0.001315, 1.375, 0.0006, 1.375, 0.0006, 1.375, 0.001315, 1.438, 0.001315, 1.438, 0.0006, 1.438, 0.0006, 1.438, 0.001315, 1.5, 0.001315, 1.5, 0.0006, 1.5, 0.0006, 1.5, 0.001315, 1.562, 0.001315, 1.562, 0.0006, 1.562, 0.0006, 1.562, 0.001315, 1.625, 0.001315, 1.625, 0.0006, 1.625, 0.0006, 1.625, 0.001315, 1.688, 0.001315, 1.688, 0.0006, 1.688, 0.0006, 1.688, 0.001315, 1.75, 0.001315, 1.75, 0.0006, 1.75, 0.0006, 1.75, 0.001315, 1.812, 0.001315, 1.812, 0.0006, 1.812, 0.0006, 1.812, 0.001315, 1.875, 0.001315, 1.875, 0.0006, 1.875, 0.0006, 1.875, 0.001315, 1.938, 0.001315, 1.938, 0.0006, 1.938, 0.0006, 1.938, 0.001315, 2.0, 0.001315, 2.0, 0.0006, 2.0, 0.0006, 2.0, 0.001315, 2.062, 0.001315, 2.062, 0.0006, 2.062, 0.0006, 2.062, 0.001315, 2.125, 0.001315, 2.125, 0.0006, 2.125, 0.0006, 2.125, 0.001315, 2.188, 0.001315, 2.188, 0.0006, 2.188, 0.0006, 2.188, 0.001315, 2.25, 0.001315, 2.25, 0.0006, 2.25, 0.0006, 2.25, 0.001315, 2.312, 0.001315, 2.312, 0.0006, 2.312, 0.0006, 2.312, 0.001315, 2.375, 0.001315, 2.375, 0.0006, 2.375, 0.0006, 2.375, 0.001315, 2.438, 0.001315, 2.438, 0.0006, 2.438, 0.0006, 2.438, 0.001315, 2.5, 0.001315, 2.5, 0.0006, 2.5, 0.0006, 2.5, 0.001315, 2.562, 0.001315, 2.562, 0.0006, 2.562, 0.0006, 2.562, 0.001315, 2.625, 0.001315, 2.625, 0.0006, 2.625, 0.0006, 2.625, 0.001315, 2.688, 0.001315, 2.688, 0.0006, 2.688, 0.0006, 2.688, 0.001315, 2.75, 0.001315, 2.75, 0.0006, 2.75, 0.0006, 2.75, 0.001315, 2.812, 0.001315, 2.812, 0.0006, 2.812, 0.0006, 2.812, 0.001315, 2.875, 0.001315, 2.875, 0.0006, 2.875, 0.0006, 2.875, 0.001315, 2.938, 0.001315, 2.938, 0.0006, 2.938, 0.0006, 2.938, 0.001315, 3.0, 0.001315, 3.0, 0.0006, 3.0, 0.0006, 3.0, 0.001315, 3.062, 0.001315, 3.062, 0.0006, 3.062, 0.0006, 3.062, 0.001315, 3.125, 0.001315, 3.125, 0.0006, 3.125, 0.0006, 3.125, 0.001315, 3.188, 0.001315, 3.188, 0.0006, 3.188, 0.0006, 3.188, 0.001315, 3.25, 0.001315, 3.25, 0.0006, 3.25, 0.0006, 3.25, 0.001315, 3.312, 0.001315, 3.312, 0.0006, 3.312, 0.0006, 3.312, 0.001315, 3.375, 0.001315, 3.375, 0.0006, 3.375, 0.0006, 3.375, 0.001315, 3.438, 0.001315, 3.438, 0.0006, 3.438, 0.0006, 3.438, 0.001315, 3.5, 0.001315, 3.5, 0.0006, 3.5, 0.0006, 3.5, 0.001315, 3.562, 0.001315, 3.562, 0.0006, 3.562, 0.0006, 3.562, 0.001315, 3.625, 0.001315, 3.625, 0.0006, 3.625, 0.0006, 3.625, 0.001315, 3.688, 0.001315, 3.688, 0.0006, 3.688, 0.0006, 3.688, 0.001315, 3.75, 0.001315, 3.75, 0.0006, 3.75, 0.0006, 3.75, 0.001315, 3.812, 0.001315, 3.812, 0.0006, 3.812, 0.0006, 3.812, 0.001315, 3.875, 0.001315, 3.875, 0.0006, 3.875, 0.0006, 3.875, 0.001315, 3.938, 0.001315, 3.938, 0.0006, 3.938, 0.0006, 3.938, 0.001315, 4.0, 0.0006, 0.0, 0.001685, 0.0625, 0.001685, 0.0625, 0.001315, 0.0625, 0.001315, 0.0625, 0.001685, 0.125, 0.001685, 0.125, 0.001315, 0.125, 0.001315, 0.125, 0.001685, 0.1875, 0.001685, 0.1875, 0.001315, 0.1875, 0.001315, 0.1875, 0.001685, 0.25, 0.001685, 0.25, 0.001315, 0.25, 0.001315, 0.25, 0.001685, 0.3125, 0.001685, 0.3125, 0.001315, 0.3125, 0.001315, 0.3125, 0.001685, 0.375, 0.001685, 0.375, 0.001315, 0.375, 0.001315, 0.375, 0.001685, 0.4375, 0.001685, 0.4375, 0.001315, 0.4375, 0.001315, 0.4375, 0.001685, 0.5, 0.001685, 0.5, 0.001315, 0.5, 0.001315, 0.5, 0.001685, 0.5625, 0.001685, 0.5625, 0.001315, 0.5625, 0.001315, 0.5625, 0.001685, 0.625, 0.001685, 0.625, 0.001315, 0.625, 0.001315, 0.625, 0.001685, 0.6875, 0.001685, 0.6875, 0.001315, 0.6875, 0.001315, 0.6875, 0.001685, 0.75, 0.001685, 0.75, 0.001315, 0.75, 0.001315, 0.75, 0.001685, 0.8125, 0.001685, 0.8125, 0.001315, 0.8125, 0.001315, 0.8125, 0.001685, 0.875, 0.001685, 0.875, 0.001315, 0.875, 0.001315, 0.875, 0.001685, 0.9375, 0.001685, 0.9375, 0.001315, 0.9375, 0.001315, 0.9375, 0.001685, 1.0, 0.001685, 1.0, 0.001315, 1.0, 0.001315, 1.0, 0.001685, 1.062, 0.001685, 1.062, 0.001315, 1.062, 0.001315, 1.062, 0.001685, 1.125, 0.001685, 1.125, 0.001315, 1.125, 0.001315, 1.125, 0.001685, 1.188, 0.001685, 1.188, 0.001315, 1.188, 0.001315, 1.188, 0.001685, 1.25, 0.001685, 1.25, 0.001315, 1.25, 0.001315, 1.25, 0.001685, 1.312, 0.001685, 1.312, 0.001315, 1.312, 0.001315, 1.312, 0.001685, 1.375, 0.001685, 1.375, 0.001315, 1.375, 0.001315, 1.375, 0.001685, 1.438, 0.001685, 1.438, 0.001315, 1.438, 0.001315, 1.438, 0.001685, 1.5, 0.001685, 1.5, 0.001315, 1.5, 0.001315, 1.5, 0.001685, 1.562, 0.001685, 1.562, 0.001315, 1.562, 0.001315, 1.562, 0.001685, 1.625, 0.001685, 1.625, 0.001315, 1.625, 0.001315, 1.625, 0.001685, 1.688, 0.001685, 1.688, 0.001315, 1.688, 0.001315, 1.688, 0.001685, 1.75, 0.001685, 1.75, 0.001315, 1.75, 0.001315, 1.75, 0.001685, 1.812, 0.001685, 1.812, 0.001315, 1.812, 0.001315, 1.812, 0.001685, 1.875, 0.001685, 1.875, 0.001315, 1.875, 0.001315, 1.875, 0.001685, 1.938, 0.001685, 1.938, 0.001315, 1.938, 0.001315, 1.938, 0.001685, 2.0, 0.001685, 2.0, 0.001315, 2.0, 0.001315, 2.0, 0.001685, 2.062, 0.001685, 2.062, 0.001315, 2.062, 0.001315, 2.062, 0.001685, 2.125, 0.001685, 2.125, 0.001315, 2.125, 0.001315, 2.125, 0.001685, 2.188, 0.001685, 2.188, 0.001315, 2.188, 0.001315, 2.188, 0.001685, 2.25, 0.001685, 2.25, 0.001315, 2.25, 0.001315, 2.25, 0.001685, 2.312, 0.001685, 2.312, 0.001315, 2.312, 0.001315, 2.312, 0.001685, 2.375, 0.001685, 2.375, 0.001315, 2.375, 0.001315, 2.375, 0.001685, 2.438, 0.001685, 2.438, 0.001315, 2.438, 0.001315, 2.438, 0.001685, 2.5, 0.001685, 2.5, 0.001315, 2.5, 0.001315, 2.5, 0.001685, 2.562, 0.001685, 2.562, 0.001315, 2.562, 0.001315, 2.562, 0.001685, 2.625, 0.001685, 2.625, 0.001315, 2.625, 0.001315, 2.625, 0.001685, 2.688, 0.001685, 2.688, 0.001315, 2.688, 0.001315, 2.688, 0.001685, 2.75, 0.001685, 2.75, 0.001315, 2.75, 0.001315, 2.75, 0.001685, 2.812, 0.001685, 2.812, 0.001315, 2.812, 0.001315, 2.812, 0.001685, 2.875, 0.001685, 2.875, 0.001315, 2.875, 0.001315, 2.875, 0.001685, 2.938, 0.001685, 2.938, 0.001315, 2.938, 0.001315, 2.938, 0.001685, 3.0, 0.001685, 3.0, 0.001315, 3.0, 0.001315, 3.0, 0.001685, 3.062, 0.001685, 3.062, 0.001315, 3.062, 0.001315, 3.062, 0.001685, 3.125, 0.001685, 3.125, 0.001315, 3.125, 0.001315, 3.125, 0.001685, 3.188, 0.001685, 3.188, 0.001315, 3.188, 0.001315, 3.188, 0.001685, 3.25, 0.001685, 3.25, 0.001315, 3.25, 0.001315, 3.25, 0.001685, 3.312, 0.001685, 3.312, 0.001315, 3.312, 0.001315, 3.312, 0.001685, 3.375, 0.001685, 3.375, 0.001315, 3.375, 0.001315, 3.375, 0.001685, 3.438, 0.001685, 3.438, 0.001315, 3.438, 0.001315, 3.438, 0.001685, 3.5, 0.001685, 3.5, 0.001315, 3.5, 0.001315, 3.5, 0.001685, 3.562, 0.001685, 3.562, 0.001315, 3.562, 0.001315, 3.562, 0.001685, 3.625, 0.001685, 3.625, 0.001315, 3.625, 0.001315, 3.625, 0.001685, 3.688, 0.001685, 3.688, 0.001315, 3.688, 0.001315, 3.688, 0.001685, 3.75, 0.001685, 3.75, 0.001315, 3.75, 0.001315, 3.75, 0.001685, 3.812, 0.001685, 3.812, 0.001315, 3.812, 0.001315, 3.812, 0.001685, 3.875, 0.001685, 3.875, 0.001315, 3.875, 0.001315, 3.875, 0.001685, 3.938, 0.001685, 3.938, 0.001315, 3.938, 0.001315, 3.938, 0.001685, 4.0, 0.001315, 0.0, 0.0024, 0.0625, 0.0024, 0.0625, 0.001685, 0.0625, 0.001685, 0.0625, 0.0024, 0.125, 0.0024, 0.125, 0.001685, 0.125, 0.001685, 0.125, 0.0024, 0.1875, 0.0024, 0.1875, 0.001685, 0.1875, 0.001685, 0.1875, 0.0024, 0.25, 0.0024, 0.25, 0.001685, 0.25, 0.001685, 0.25, 0.0024, 0.3125, 0.0024, 0.3125, 0.001685, 0.3125, 0.001685, 0.3125, 0.0024, 0.375, 0.0024, 0.375, 0.001685, 0.375, 0.001685, 0.375, 0.0024, 0.4375, 0.0024, 0.4375, 0.001685, 0.4375, 0.001685, 0.4375, 0.0024, 0.5, 0.0024, 0.5, 0.001685, 0.5, 0.001685, 0.5, 0.0024, 0.5625, 0.0024, 0.5625, 0.001685, 0.5625, 0.001685, 0.5625, 0.0024, 0.625, 0.0024, 0.625, 0.001685, 0.625, 0.001685, 0.625, 0.0024, 0.6875, 0.0024, 0.6875, 0.001685, 0.6875, 0.001685, 0.6875, 0.0024, 0.75, 0.0024, 0.75, 0.001685, 0.75, 0.001685, 0.75, 0.0024, 0.8125, 0.0024, 0.8125, 0.001685, 0.8125, 0.001685, 0.8125, 0.0024, 0.875, 0.0024, 0.875, 0.001685, 0.875, 0.001685, 0.875, 0.0024, 0.9375, 0.0024, 0.9375, 0.001685, 0.9375, 0.001685, 0.9375, 0.0024, 1.0, 0.0024, 1.0, 0.001685, 1.0, 0.001685, 1.0, 0.0024, 1.062, 0.0024, 1.062, 0.001685, 1.062, 0.001685, 1.062, 0.0024, 1.125, 0.0024, 1.125, 0.001685, 1.125, 0.001685, 1.125, 0.0024, 1.188, 0.0024, 1.188, 0.001685, 1.188, 0.001685, 1.188, 0.0024, 1.25, 0.0024, 1.25, 0.001685, 1.25, 0.001685, 1.25, 0.0024, 1.312, 0.0024, 1.312, 0.001685, 1.312, 0.001685, 1.312, 0.0024, 1.375, 0.0024, 1.375, 0.001685, 1.375, 0.001685, 1.375, 0.0024, 1.438, 0.0024, 1.438, 0.001685, 1.438, 0.001685, 1.438, 0.0024, 1.5, 0.0024, 1.5, 0.001685, 1.5, 0.001685, 1.5, 0.0024, 1.562, 0.0024, 1.562, 0.001685, 1.562, 0.001685, 1.562, 0.0024, 1.625, 0.0024, 1.625, 0.001685, 1.625, 0.001685, 1.625, 0.0024, 1.688, 0.0024, 1.688, 0.001685, 1.688, 0.001685, 1.688, 0.0024, 1.75, 0.0024, 1.75, 0.001685, 1.75, 0.001685, 1.75, 0.0024, 1.812, 0.0024, 1.812, 0.001685, 1.812, 0.001685, 1.812, 0.0024, 1.875, 0.0024, 1.875, 0.001685, 1.875, 0.001685, 1.875, 0.0024, 1.938, 0.0024, 1.938, 0.001685, 1.938, 0.001685, 1.938, 0.0024, 2.0, 0.0024, 2.0, 0.001685, 2.0, 0.001685, 2.0, 0.0024, 2.062, 0.0024, 2.062, 0.001685, 2.062, 0.001685, 2.062, 0.0024, 2.125, 0.0024, 2.125, 0.001685, 2.125, 0.001685, 2.125, 0.0024, 2.188, 0.0024, 2.188, 0.001685, 2.188, 0.001685, 2.188, 0.0024, 2.25, 0.0024, 2.25, 0.001685, 2.25, 0.001685, 2.25, 0.0024, 2.312, 0.0024, 2.312, 0.001685, 2.312, 0.001685, 2.312, 0.0024, 2.375, 0.0024, 2.375, 0.001685, 2.375, 0.001685, 2.375, 0.0024, 2.438, 0.0024, 2.438, 0.001685, 2.438, 0.001685, 2.438, 0.0024, 2.5, 0.0024, 2.5, 0.001685, 2.5, 0.001685, 2.5, 0.0024, 2.562, 0.0024, 2.562, 0.001685, 2.562, 0.001685, 2.562, 0.0024, 2.625, 0.0024, 2.625, 0.001685, 2.625, 0.001685, 2.625, 0.0024, 2.688, 0.0024, 2.688, 0.001685, 2.688, 0.001685, 2.688, 0.0024, 2.75, 0.0024, 2.75, 0.001685, 2.75, 0.001685, 2.75, 0.0024, 2.812, 0.0024, 2.812, 0.001685, 2.812, 0.001685, 2.812, 0.0024, 2.875, 0.0024, 2.875, 0.001685, 2.875, 0.001685, 2.875, 0.0024, 2.938, 0.0024, 2.938, 0.001685, 2.938, 0.001685, 2.938, 0.0024, 3.0, 0.0024, 3.0, 0.001685, 3.0, 0.001685, 3.0, 0.0024, 3.062, 0.0024, 3.062, 0.001685, 3.062, 0.001685, 3.062, 0.0024, 3.125, 0.0024, 3.125, 0.001685, 3.125, 0.001685, 3.125, 0.0024, 3.188, 0.0024, 3.188, 0.001685, 3.188, 0.001685, 3.188, 0.0024, 3.25, 0.0024, 3.25, 0.001685, 3.25, 0.001685, 3.25, 0.0024, 3.312, 0.0024, 3.312, 0.001685, 3.312, 0.001685, 3.312, 0.0024, 3.375, 0.0024, 3.375, 0.001685, 3.375, 0.001685, 3.375, 0.0024, 3.438, 0.0024, 3.438, 0.001685, 3.438, 0.001685, 3.438, 0.0024, 3.5, 0.0024, 3.5, 0.001685, 3.5, 0.001685, 3.5, 0.0024, 3.562, 0.0024, 3.562, 0.001685, 3.562, 0.001685, 3.562, 0.0024, 3.625, 0.0024, 3.625, 0.001685, 3.625, 0.001685, 3.625, 0.0024, 3.688, 0.0024, 3.688, 0.001685, 3.688, 0.001685, 3.688, 0.0024, 3.75, 0.0024, 3.75, 0.001685, 3.75, 0.001685, 3.75, 0.0024, 3.812, 0.0024, 3.812, 0.001685, 3.812, 0.001685, 3.812, 0.0024, 3.875, 0.0024, 3.875, 0.001685, 3.875, 0.001685, 3.875, 0.0024, 3.938, 0.0024, 3.938, 0.001685, 3.938, 0.001685, 3.938, 0.0024, 4.0, 0.001685, 0.0, 0.0006, 0.0625, 0.0, 0.0625, 0.0, 0.0, 0.0006, 0.4375, 0.0, 0.5, 0.0, 0.5, 0.0, 0.4375, 0.0, 0.75, 0.0, 0.8125, 0.0, 0.8125, 0.0, 0.75, 0.0, 0.0625, 0.0, 0.125, 0.0, 0.125, 0.0, 0.0625, 0.0, 0.375, 0.0, 0.4375, 0.0, 0.4375, 0.0, 0.375, 0.0, 0.6875, 0.0, 0.75, 0.0, 0.75, 0.0, 0.6875, 0.0, 0.9375, 0.0, 1.0, 0.0, 1.0, 0.0, 0.9375, 0.0, 0.3125, 0.0, 0.375, 0.0, 0.375, 0.0, 0.3125, 0.0, 0.625, 0.0, 0.6875, 0.0, 0.6875, 0.0, 0.625, 0.0, 0.25, 0.0, 0.3125, 0.0, 0.3125, 0.0, 0.25, 0.0, 0.5625, 0.0, 0.625, 0.0, 0.625, 0.0, 0.5625, 0.0, 0.875, 0.0, 0.9375, 0.0, 0.9375, 0.0, 0.875, 0.0, 0.1875, 0.0, 0.25, 0.0, 0.25, 0.0, 0.1875, 0.0, 0.5, 0.0, 0.5625, 0.0, 0.5625, 0.0, 0.5, 0.0, 0.8125, 0.0, 0.875, 0.0, 0.875, 0.0, 0.8125, 0.0, 0.125, 0.0, 0.1875, 0.0, 0.1875, 0.0, 0.125, 0.0, 3.375, 0.003, 3.312, 0.003, 3.312, 0.003, 3.375, 0.003, 3.562, 0.003, 3.5, 0.003, 3.5, 0.003, 3.562, 0.003, 3.75, 0.003, 3.688, 0.003, 3.688, 0.003, 3.75, 0.003, 3.938, 0.003, 3.875, 0.003, 3.875, 0.003, 3.125, 0.003, 3.062, 0.003, 3.062, 0.003, 3.125, 0.003, 3.312, 0.003, 3.25, 0.003, 3.25, 0.003, 3.312, 0.003, 3.5, 0.003, 3.438, 0.003, 3.438, 0.003, 3.5, 0.003, 3.688, 0.003, 3.625, 0.003, 3.625, 0.003, 3.688, 0.003, 3.875, 0.003, 3.812, 0.003, 3.812, 0.003, 3.875, 0.003, 4.0, 0.0024, 3.938, 0.003, 4.0, 0.0024, 3.062, 0.003, 3.0, 0.003, 3.0, 0.003, 3.062, 0.003, 3.25, 0.003, 3.188, 0.003, 3.188, 0.003, 3.25, 0.003, 3.438, 0.003, 3.375, 0.003, 3.375, 0.003, 3.438, 0.003, 3.625, 0.003, 3.562, 0.003, 3.562, 0.003, 3.625, 0.003, 3.812, 0.003, 3.75, 0.003, 3.75, 0.003, 3.812, 0.003, 3.188, 0.003, 3.125, 0.003, 3.125, 0.003, 3.188, 0.003, 0.0625, 0.0, 0.0, 0.0006, 0.0, 0.0006, 0.0625, 0.0, 0.125, 0.0, 0.0625, 0.0, 0.0625, 0.0, 0.125, 0.0, 0.1875, 0.0, 0.125, 0.0, 0.125, 0.0, 0.1875, 0.0, 0.25, 0.0, 0.1875, 0.0, 0.1875, 0.0, 0.25, 0.0, 0.3125, 0.0, 0.25, 0.0, 0.25, 0.0, 0.3125, 0.0, 0.375, 0.0, 0.3125, 0.0, 0.3125, 0.0, 0.375, 0.0, 0.4375, 0.0, 0.375, 0.0, 0.375, 0.0, 0.4375, 0.0, 0.5, 0.0, 0.4375, 0.0, 0.4375, 0.0, 0.5, 0.0, 0.5625, 0.0, 0.5, 0.0, 0.5, 0.0, 0.5625, 0.0, 0.625, 0.0, 0.5625, 0.0, 0.5625, 0.0, 0.625, 0.0, 0.6875, 0.0, 0.625, 0.0, 0.625, 0.0, 0.6875, 0.0, 0.75, 0.0, 0.6875, 0.0, 0.6875, 0.0, 0.75, 0.0, 0.8125, 0.0, 0.75, 0.0, 0.75, 0.0, 0.8125, 0.0, 0.875, 0.0, 0.8125, 0.0, 0.8125, 0.0, 0.875, 0.0, 0.9375, 0.0, 0.875, 0.0, 0.875, 0.0, 0.9375, 0.0, 1.0, 0.0, 0.9375, 0.0, 0.9375, 0.0, 1.0, 0.0, 3.0, 0.003, 3.062, 0.003, 3.062, 0.003, 3.0, 0.003, 3.062, 0.003, 3.125, 0.003, 3.125, 0.003, 3.062, 0.003, 3.125, 0.003, 3.188, 0.003, 3.188, 0.003, 3.125, 0.003, 3.188, 0.003, 3.25, 0.003, 3.25, 0.003, 3.188, 0.003, 3.25, 0.003, 3.312, 0.003, 3.312, 0.003, 3.25, 0.003, 3.312, 0.003, 3.375, 0.003, 3.375, 0.003, 3.312, 0.003, 3.375, 0.003, 3.438, 0.003, 3.438, 0.003, 3.375, 0.003, 3.438, 0.003, 3.5, 0.003, 3.5, 0.003, 3.438, 0.003, 3.5, 0.003, 3.562, 0.003, 3.562, 0.003, 3.5, 0.003, 3.562, 0.003, 3.625, 0.003, 3.625, 0.003, 3.562, 0.003, 3.625, 0.003, 3.688, 0.003, 3.688, 0.003, 3.625, 0.003, 3.688, 0.003, 3.75, 0.003, 3.75, 0.003, 3.688, 0.003, 3.75, 0.003, 3.812, 0.003, 3.812, 0.003, 3.75, 0.003, 3.812, 0.003, 3.875, 0.003, 3.875, 0.003, 3.812, 0.003, 3.875, 0.003, 3.938, 0.003, 3.938, 0.003, 3.875, 0.003, 3.938, 0.003, 4.0, 0.0024, 4.0, 0.0024, 3.938, 0.003])
me_circle.update()

# ---- objects
ob_circle = bpy.data.objects.new('Circle', me_circle)

# ---- transforms, parenting, visibility, modifiers, constraints
ob_circle.location = (0.0, 0.0, 0.0)

# ---- collection membership
col_collection.objects.link(ob_circle)

# ---- scene / render settings (as saved in the file)
scene.frame_start = 1; scene.frame_end = 250; scene.frame_set(1)
scene.render.engine = 'BLENDER_EEVEE_NEXT'
bpy.context.view_layer.update()

# ---- added for rendering (the .blend has no active camera and no usable light): camera, sun
cam_auto = bpy.data.cameras.new('AutoCamera')
cam_auto.lens = 50.0
cam_auto.sensor_width = 36.0
cam_auto.clip_end = 1000.0
ob_auto_camera = bpy.data.objects.new('AutoCamera', cam_auto)
scene.collection.objects.link(ob_auto_camera)
ob_auto_camera.location = (0.185045, -0.222054, 0.150236)
ob_auto_camera.rotation_euler = (1.09748, -7.21219e-08, 0.694738)
scene.camera = ob_auto_camera
light_auto_sun = bpy.data.lights.new('AutoSun', 'SUN')
light_auto_sun.energy = 3.0
light_auto_sun.angle = 0.0523599
ob_auto_sun = bpy.data.objects.new('AutoSun', light_auto_sun)
scene.collection.objects.link(ob_auto_sun)
ob_auto_sun.rotation_euler = (0.872665, 0.174533, 0.523599)
bpy.context.view_layer.update()

